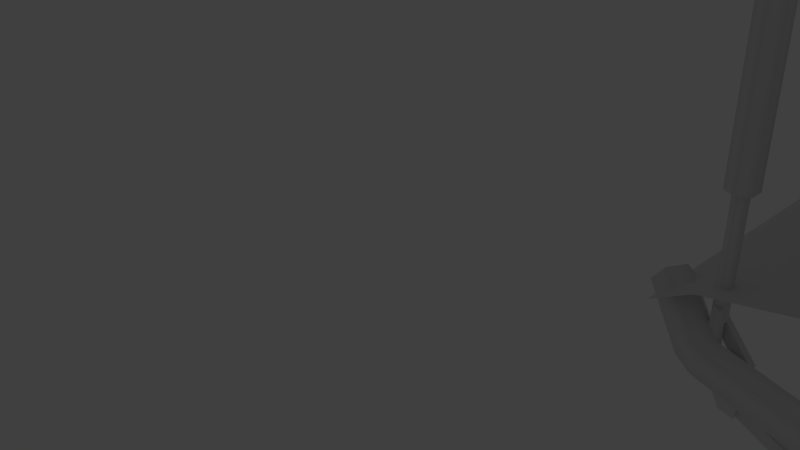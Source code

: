 # Source: MiG-23.blend  (saved by Blender 2.69.0; exported with 4.5.12 LTS)
import bpy
from mathutils import Matrix  # noqa: F401  (used for matrix-valued properties, if any)

bpy.ops.wm.read_factory_settings(use_empty=True)
scene = bpy.context.scene
scene.name = 'Scene'

# ---- collections
col_collection_1 = bpy.data.collections.new('Collection 1'); scene.collection.children.link(col_collection_1)
col_collection_1.hide_render = True
col_collection_1.hide_viewport = True
col_collection_2 = bpy.data.collections.new('Collection 2'); scene.collection.children.link(col_collection_2)

# ---- materials (node trees are filled in below, after node groups)
mat_material = bpy.data.materials.new('Material')
mat_material.alpha_threshold = 0.0
mat_material.use_transparent_shadow = False
mat_material.roughness = 0.5
mat_material.line_color = (0.0, 0.0, 0.0, 1.0)

# ---- material node trees

# ---- world
world_world = bpy.data.worlds.new('World'); scene.world = world_world
world_world.color = (0.05088, 0.05088, 0.05088)
world_world.use_sun_shadow = False
world_world.sun_shadow_jitter_overblur = 0.0
world_world.cycles.sampling_method = 'MANUAL'
world_world.cycles.sample_map_resolution = 256

# ---- cameras
cam_camera = bpy.data.cameras.new('Camera')
cam_camera.clip_end = 100.0
cam_camera.lens = 35.0
cam_camera.sensor_width = 32.0
cam_camera.sensor_height = 18.0
cam_camera.ortho_scale = 7.314
cam_camera.dof.focus_distance = 0.0
cam_camera.dof.aperture_fstop = 128.0

# ---- lights
light_lamp = bpy.data.lights.new('Lamp', 'POINT')
light_lamp.transmission_factor = 0.0
light_lamp.cutoff_distance = 30.0
light_lamp.energy = 100.0
light_lamp.shadow_buffer_clip_start = 1.001
light_lamp.shadow_soft_size = 0.1
light_lamp.shadow_maximum_resolution = 0.006
light_lamp.use_absolute_resolution = True
light_lamp.cycles.use_multiple_importance_sampling = False

# ---- meshes
me_cube_005 = bpy.data.meshes.new('Cube.005')
me_cube_005.from_pydata([(-2.177, -18.04, 3.327), (-2.177, -18.04, 2.811), (-2.177, -17.73, 3.416), (0.8, -15.56, 5.391), (-0.7898, -15.56, 5.391), (0.8, -16.73, 5.315), (1.525, -22.35, 3.162), (-1.514, -22.35, 3.162), (2.188, -18.04, 3.327), (1.685, -18.04, 3.579), (-1.577, -18.04, 3.568), (0.8, -17.96, 5.415), (-0.7898, -17.96, 5.415), (-0.8827, -15.63, 5.453), (0.8929, -15.63, 5.453), (-0.8393, -16.72, 5.435), (1.685, -17.65, 3.575), (-1.884, -21.69, 2.657), (-1.47, -21.69, 2.657), (-2.177, -20.35, 2.713), (1.872, -18.04, 2.811), (2.188, -20.35, 2.713), (-1.861, -18.04, 2.811), (1.895, -21.69, 2.657), (1.481, -21.69, 2.657), (2.188, -18.04, 2.811), (-0.7898, -16.73, 5.315), (-1.674, -17.56, 3.769), (1.685, -17.56, 3.769), (0.8495, -16.72, 5.435), (2.222, -17.73, 3.429), (-1.674, -17.65, 3.575), (1.72, -22.35, 3.162), (-1.514, -22.35, 3.162), (-1.674, -18.04, 3.579), (0.7818, -17.96, 5.325), (1.588, -18.04, 3.568), (-0.7716, -17.96, 5.325)], [], [(1, 0, 2), (37, 10, 31, 26), (9, 28, 29, 11), (12, 11, 29, 15), (27, 34, 12, 15), (6, 36, 20, 24), (20, 36, 16), (8, 9, 21), (10, 7, 18, 22), (8, 21, 25), (15, 29, 14, 13), (8, 25, 30), (10, 22, 31), (9, 8, 30, 28), (1, 19, 0), (5, 26, 4, 3), (33, 34, 0, 19, 17), (0, 34, 27, 2), (35, 37, 26, 5), (36, 35, 5, 16), (4, 13, 14, 3), (13, 4, 26, 15), (3, 14, 29, 5), (29, 28, 16, 5), (28, 30, 16), (30, 25, 20, 16), (20, 25, 21, 24), (21, 23, 24), (6, 24, 23, 32), (21, 9, 32), (32, 23, 21), (9, 11, 35, 36), (11, 12, 37, 35), (10, 37, 12, 34), (34, 33, 10), (32, 9, 36, 6)])
me_cube_005.polygons.foreach_set('use_smooth', [True] * 36)
_k = set([(9, 32)])
me_cube_005.attributes.new('sharp_edge', 'BOOLEAN', 'EDGE').data.foreach_set('value', [ (min(e.vertices), max(e.vertices)) in _k for e in me_cube_005.edges])
_uv = me_cube_005.uv_layers.new(name='UVMap')
_uv.uv.foreach_set('vector', [0.0, 0.0, 0.0, 0.0, 0.0, 0.0, 0.0, 0.0, 0.0, 0.0, 0.0, 0.0, 0.0, 0.0, 0.0, 0.0, 0.0, 0.0, 0.0, 0.0, 0.0, 0.0, 0.0, 0.0, 0.0, 0.0, 0.0, 0.0, 0.0, 0.0, 0.0, 0.0, 0.0, 0.0, 0.0, 0.0, 0.0, 0.0, 0.0, 0.0, 0.0, 0.0, 0.0, 0.0, 0.0, 0.0, 0.0, 0.0, 0.0, 0.0, 0.0, 0.0, 0.0, 0.0, 0.0, 0.0, 0.0, 0.0, 0.0, 0.0, 0.0, 0.0, 0.0, 0.0, 0.0, 0.0, 0.0, 0.0, 0.0, 0.0, 0.0, 0.0, 0.0, 0.0, 0.0, 0.0, 0.0, 0.0, 0.0, 0.0, 0.0, 0.0, 0.0, 0.0, 0.0, 0.0, 0.0, 0.0, 0.0, 0.0, 0.0, 0.0, 0.0, 0.0, 0.0, 0.0, 0.0, 0.0, 0.0, 0.0, 0.0, 0.0, 0.0, 0.0, 0.0, 0.0, 0.0, 0.0, 0.0, 0.0, 0.0, 0.0, 0.0, 0.0, 0.0, 0.0, 0.0, 0.0, 0.0, 0.0, 0.0, 0.0, 0.0, 0.0, 0.0, 0.0, 0.0, 0.0, 0.0, 0.0, 0.0, 0.0, 0.0, 0.0, 0.0, 0.0, 0.0, 0.0, 0.0, 0.0, 0.0, 0.0, 0.0, 0.0, 0.0, 0.0, 0.0, 0.0, 0.0, 0.0, 0.0, 0.0, 0.0, 0.0, 0.0, 0.0, 0.0, 0.0, 0.0, 0.0, 0.0, 0.0, 0.0, 0.0, 0.0, 0.0, 0.0, 0.0, 0.0, 0.0, 0.0, 0.0, 0.0, 0.0, 0.0, 0.0, 0.0, 0.0, 0.0, 0.0, 0.0, 0.0, 0.0, 0.0, 0.0, 0.0, 0.0, 0.0, 0.0, 0.0, 0.0, 0.0, 0.0, 0.0, 0.0, 0.0, 0.0, 0.0, 0.0, 0.0, 0.0, 0.0, 0.0, 0.0, 0.0, 0.0, 0.0, 0.0, 0.0, 0.0, 0.0, 0.0, 0.0, 0.0, 0.0, 0.0, 0.0, 0.0, 0.0, 0.0, 0.0, 0.0, 0.0, 0.0, 0.0, 0.0, 0.0, 0.0, 0.0, 0.0, 0.0, 0.0, 0.0, 0.0, 0.0, 0.0, 0.0, 0.0, 0.0, 0.0, 0.0, 0.0, 0.0, 0.0, 0.0, 0.0, 0.0, 0.0, 0.0, 0.0, 0.0, 0.0, 0.0, 0.0, 0.0, 0.0, 0.0, 0.0, 0.0, 0.0, 0.0, 0.0, 0.0, 0.0, 0.0, 0.0])
me_cube_005.materials.append(mat_material)
me_cube_005.use_remesh_preserve_volume = False
me_cube_005.use_remesh_preserve_attributes = False
me_cube_005.use_mirror_vertex_groups = False
me_cube_005.update()
me_cube_002 = bpy.data.meshes.new('Cube.002')
me_cube_002.from_pydata([(4.336, 23.89, 3.191), (3.596, 30.54, 2.668), (10.81, 36.69, 2.958), (10.81, 33.5, 3.191), (13.52, 37.5, 3.191), (3.596, 30.54, 3.714), (10.81, 36.69, 3.424), (3.04, 37.25, 3.191), (10.81, 39.55, 3.191)], [], [(3, 2, 4), (2, 1, 7, 8), (3, 6, 5, 0), (0, 1, 2, 3), (5, 6, 8, 7), (5, 7, 1, 0), (2, 8, 4), (6, 3, 4), (8, 6, 4)])
me_cube_002.polygons.foreach_set('use_smooth', [True] * 9)
me_cube_002.materials.append(mat_material)
me_cube_002.use_remesh_preserve_volume = False
me_cube_002.use_remesh_preserve_attributes = False
me_cube_002.use_mirror_vertex_groups = False
me_cube_002.update()
me_cube_001 = bpy.data.meshes.new('Cube.001')
me_cube_001.from_pydata([(2.698, -4.33, -0.789), (2.698, 1.243, -0.789), (4.698, 1.61, -0.6931), (7.983, -4.005, -0.789), (2.698, -4.33, 0.05333), (2.698, 1.243, 0.05333), (4.698, 1.61, -0.0426), (7.983, -4.005, 0.05333), (6.634, -7.814, -0.3679), (8.77, -7.054, -0.3679), (31.06, 2.246, -0.1788), (31.06, 4.913, -0.2218), (2.698, 3.58, -0.3679), (4.698, 4.8, -0.3679), (31.06, 4.913, -0.5139), (31.06, 2.246, -0.5569), (31.06, 0.6457, -0.3679), (31.06, 6.345, -0.3679), (32.68, 2.172, -0.3679), (32.68, 5.583, -0.3679), (2.698, -6.12, -0.3679), (7.551, -5.214, -0.3679)], [], [(2, 1, 12, 13), (13, 6, 11, 17), (0, 1, 2, 3), (7, 6, 5, 4), (3, 2, 14, 15), (7, 9, 16, 10), (9, 3, 15, 16), (5, 6, 13, 12), (2, 13, 17, 14), (11, 10, 18, 19), (6, 7, 10, 11), (15, 14, 19, 18), (14, 17, 19), (17, 11, 19), (16, 15, 18), (10, 16, 18), (21, 3, 8), (20, 0, 3, 21), (20, 4, 0), (3, 9, 8), (0, 4, 5, 1), (1, 5, 12), (9, 7, 8), (7, 21, 8), (4, 20, 21, 7)])
me_cube_001.polygons.foreach_set('use_smooth', [True] * 25)
me_cube_001.materials.append(mat_material)
me_cube_001.use_remesh_preserve_volume = False
me_cube_001.use_remesh_preserve_attributes = False
me_cube_001.use_mirror_vertex_groups = False
me_cube_001.update()
me_cube = bpy.data.meshes.new('Cube')
me_cube.from_pydata([(0.7258, -31.21, -1.831), (1.064, -27.16, -1.97), (1.105, -24.11, -1.97), (2.188, -27.16, -0.6453), (2.188, -22.35, -0.6453), (2.188, -27.16, 2.182), (1.525, -22.35, 3.162), (1.891, -31.29, -0.9885), (2.188, -31.43, 0.3743), (1.891, -31.57, 1.737), (0.7258, -31.65, 2.579), (0.5477, -35.7, -1.696), (1.425, -35.77, -1.062), (1.76, -35.87, -0.03585), (1.425, -35.97, 0.9899), (0.5477, -36.04, 1.624), (0.2266, -39.93, -1.131), (0.5841, -39.95, -0.8722), (0.7207, -39.99, -0.4541), (0.5841, -40.04, -0.036), (0.2266, -40.06, 0.2224), (0.005666, -41.44, -0.7362), (0.1022, -41.45, -0.6807), (0.1022, -41.46, -0.5697), (0.005666, -41.46, -0.5142), (0.005666, -46.68, -1.227), (0.1022, -46.68, -1.172), (0.1022, -46.69, -1.061), (0.005666, -46.7, -1.005), (0.005666, -46.97, -1.142), (1.191, -18.04, -1.97), (2.188, -18.04, -0.6453), (2.188, -22.35, 2.182), (1.424, -6.763, -1.97), (2.188, -6.763, -1.561), (1.685, -6.763, 4.784), (4.837, -6.763, 3.246), (1.424, 1.48, -1.97), (2.188, 1.48, -1.561), (1.685, 1.48, 4.784), (4.837, -6.763, -0.6416), (1.685, -15.57, 4.549), (2.423, -15.84, 4.05), (2.188, -15.57, -0.4889), (1.252, -15.57, -1.97), (2.188, -18.04, 1.591), (2.188, 4.516, -1.561), (1.685, 5.374, 4.784), (2.423, -18.04, 1.591), (4.837, 4.516, -0.4211), (1.424, 4.516, -1.97), (4.837, 4.516, 3.246), (2.644, -15.84, 4.043), (2.644, -15.57, -0.4889), (2.423, -18.16, 4.1), (2.423, -17.92, -0.336), (2.644, -18.16, 4.1), (2.644, -17.92, -0.336), (4.182, -6.763, -1.202), (4.182, -6.763, 4.792), (4.182, 1.48, -1.202), (4.182, 1.48, 4.792), (4.182, -15.84, 4.043), (4.182, -15.57, -0.4889), (2.423, -19.25, 3.972), (2.423, -19.02, -0.2661), (1.685, -13.49, 4.784), (2.644, -13.49, 4.285), (2.188, -13.49, -1.282), (1.424, -13.49, -1.97), (4.182, 5.374, 4.792), (4.182, 4.516, -1.202), (4.182, -13.49, 4.285), (4.182, -13.49, -0.9237), (4.837, 1.48, -0.6416), (4.837, 1.48, 3.246), (4.837, -15.81, 3.566), (4.837, -15.6, -0.06989), (5.228, -13.49, 3.762), (5.228, -13.49, -0.4182), (2.188, 10.36, -1.561), (1.685, 10.82, 4.784), (4.182, 10.36, -1.202), (1.424, 10.36, -1.97), (4.182, 10.82, 4.182), (1.68, 36.79, -0.3633), (1.007e-07, 36.79, -0.9748), (1.462e-07, 28.77, -1.909), (1.209e-07, 34.83, -1.389), (2.281, 28.77, -1.079), (1.946, 34.83, -0.6807), (3.494, 28.77, 1.023), (2.982, 34.83, 1.113), (2.622, 34.83, 3.153), (1.213, 28.77, 4.973), (1.036, 34.83, 4.484), (2.574, 36.79, 1.185), (2.264, 36.79, 2.946), (0.894, 36.79, 4.095), (1.624e-07, 18.27, -2.302), (2.533, 18.27, -1.38), (3.881, 18.27, 1.75), (3.413, 18.27, 3.61), (1.348, 18.27, 5.343), (8.367, 5.374, 3.199), (5.826, -9.108, 3.955), (9.616, 1.48, 3.68), (8.367, 5.374, 4.283), (5.044, 10.4, 4.008), (4.182, 10.82, 3.249), (4.969, -6.763, 4.784), (4.617, -7.726, 3.968), (5.445, -6.763, 3.246), (8.367, 1.48, 4.52), (8.367, 1.48, 3.154), (5.044, 10.4, 3.233), (2.644, -6.981, 4.05), (2.644, -6.981, -0.4889), (4.007, -6.981, 4.05), (4.007, -6.981, -0.4889), (4.587, -6.981, 3.573), (4.587, -6.981, -0.06917), (1.942, 31.2, -0.6757), (1.288e-07, 31.2, -1.383), (2.976, 31.2, 1.114), (2.617, 31.2, 3.15), (1.033, 31.2, 4.478), (9.121, 3.025, 3.22), (9.121, 3.025, 4.308), (4.336, 23.89, 3.191), (3.596, 30.54, 3.714), (3.596, 30.54, 2.668), (3.142, 36.02, 3.199), (3.275, 22.53, 3.53), (2.452, 28.77, 3.934), (2.452, 28.77, 3.934), (3.244, 28.77, 2.438), (0.4855, 28.77, 4.973), (0.00017, 34.83, 4.484), (0.5394, 18.27, 5.343), (0.9165, -6.818, 5.517), (0.9165, 1.425, 5.517), (0.8929, -15.63, 5.453), (0.9165, 5.319, 5.517), (0.9165, -13.54, 5.517), (0.9165, 10.76, 5.517), (0.00017, 37.55, 5.132), (0.004262, 10.76, 5.517), (0.5394, 21.0, 5.99), (0.3254, 32.25, 5.965), (0.004262, 13.49, 6.165), (-5.753e-08, 40.06, 6.528), (1.337e-08, 38.66, 6.095), (-1.192e-07, 37.23, 7.092), (0.4422, 23.48, 7.803), (0.3254, 32.25, 7.092), (0.003647, 17.32, 7.946), (0.0004705, 37.52, 10.33), (0.3021, 28.26, 10.81), (0.272, 34.13, 10.61), (0.002759, 24.05, 10.91), (0.0006058, 38.01, 13.28), (0.1953, 32.03, 13.59), (0.1758, 35.82, 13.46), (0.002083, 29.32, 13.66), (0.0006976, 38.3, 15.31), (0.1227, 34.55, 15.51), (0.1106, 36.67, 15.42), (0.001624, 32.85, 15.55), (0.0, 34.25, 16.17), (2.501, 4.317, 3.637), (2.501, 4.317, 4.721), (2.873, 7.645, 4.446), (2.873, 7.645, 3.671), (4.864, -4.522, 3.466), (4.864, -4.522, 4.554), (0.3254, 37.23, 5.965), (0.2498, 38.66, 6.095), (0.6508, 37.23, 6.528), (0.4997, 38.66, 6.528), (0.3254, 37.23, 7.092), (0.2498, 38.66, 6.961), (-1.01e-07, 38.66, 6.961), (0.6508, 32.25, 6.528), (0.3254, 30.07, 7.092), (0.3254, 30.07, 5.965), (0.6508, 30.07, 6.528), (0.5236, 26.04, 6.528), (3.902, 13.54, 3.731), (2.733, 10.82, 3.716), (-9.686e-07, 39.08, 14.41), (0.1397, 36.67, 14.17), (0.1397, 38.13, 14.17), (0.2794, 36.67, 14.41), (0.2794, 38.13, 14.41), (0.1397, 36.67, 14.65), (0.1397, 38.13, 14.65), (0.1397, 35.04, 14.65), (0.1397, 35.04, 14.17), (-1.013e-06, 38.13, 14.17), (-9.388e-07, 38.13, 14.65), (3.335, 24.24, 2.841), (0.626, -22.49, 3.76), (1.96, -22.35, 1.889), (2.096, -18.04, 1.889), (1.317, -18.04, 1.889), (0.2732, -23.44, 1.889), (1.317, -18.04, 0.5935), (1.018, -27.16, 3.162), (1.227, -22.35, 1.889), (1.227, -22.35, 0.5935), (0.2732, -22.91, 1.889), (1.96, -22.91, 1.889), (0.626, -22.91, 3.629), (1.198, -22.91, 3.162), (0.4218, -22.49, 3.76), (0.4218, -22.37, 3.34), (0.4219, -24.05, 3.561), (0.2732, -22.91, 0.5935), (1.227, -22.91, 1.889), (1.227, -22.91, 0.5935), (0.4218, -22.91, 3.629), (0.4218, -22.91, 3.162), (0.2732, -23.44, 0.5935), (1.227, -23.44, 1.889), (1.227, -23.44, 0.5935), (2.188, -15.6, -0.8229), (2.644, -15.6, -0.8229), (2.423, -15.84, 4.698), (2.644, -15.84, 4.69), (0.4219, -23.74, 3.601), (0.1681, -22.9, 4.52), (0.1681, -22.68, 4.56), (0.4218, -22.89, 4.368), (0.4218, -23.13, 4.328), (1.842, -15.64, 2.912), (0.8, -15.56, 5.391), (2.096, -15.64, 1.865), (1.685, -17.65, 3.575), (1.753, -22.35, 2.629), (2.309, -16.9, 2.859), (1.872, -18.04, 2.811), (2.188, -20.35, 2.713), (1.895, -21.69, 2.657), (1.698, -21.69, 2.657), (2.188, -18.04, 2.811), (0.8, -16.73, 5.402), (1.685, -17.56, 3.769), (0.8495, -16.72, 5.435), (2.222, -17.73, 3.429), (1.043, -26.6, 3.162), (1.462, -22.64, 4.222), (0.9613, -24.93, 4.274), (1.652, -22.64, 4.274), (0.9845, -24.38, 4.274), (0.9149, -22.76, 4.707), (0.5881, -23.79, 4.831), (1.009, -22.79, 4.831), (0.6023, -23.24, 4.831), (0.006196, -22.79, 4.961), (0.006196, -22.88, 5.113), (1.72, -22.35, 3.162), (4.837, 4.516, 2.495), (4.182, 10.36, 1.819), (-4.768e-07, 31.2, 4.478), (-2.384e-07, -26.6, 3.162), (-4.768e-07, -15.56, 5.391), (-4.768e-07, -27.16, 3.162), (-3.427e-07, -22.68, 4.56), (-1.192e-07, 36.79, 4.095), (-3.576e-07, 10.36, -1.97), (-3.576e-07, 1.48, -1.97), (-3.278e-07, -39.93, -1.131), (-2.98e-07, 4.888, 5.517), (-3.874e-07, -22.49, 3.76), (-2.384e-07, -15.64, 1.865), (-2.98e-07, -13.54, 5.517), (-3.874e-07, -23.13, 4.328), (-3.576e-07, -23.74, 3.601), (-3.576e-07, -23.24, 4.831), (0.0, -22.35, 0.5935), (-3.576e-07, -24.11, -1.97), (-4.172e-07, -36.04, 1.624), (-2.384e-07, -15.64, 2.912), (-2.98e-07, -24.93, 4.274), (-2.384e-07, -27.16, -1.97), (-4.172e-07, -15.63, 5.453), (-2.384e-07, -18.04, 0.5935), (-3.576e-07, -23.79, 4.831), (-2.98e-07, -31.65, 2.579), (-2.384e-07, -18.04, 1.889), (-5.96e-07, -6.763, -1.97), (-3.576e-07, -22.91, 0.5935), (-3.278e-07, -22.37, 3.34), (-5.96e-07, 4.516, -1.97), (-2.98e-07, -31.21, -1.831), (-3.725e-07, -40.06, 0.2224), (-4.768e-07, -6.818, 5.517), (-3.576e-07, -24.05, 3.561), (-4.768e-07, -24.38, 4.274), (-4.172e-07, 1.425, 5.517), (-3.576e-07, -15.57, -1.97), (-3.576e-07, -22.91, 1.889), (-3.278e-07, -22.91, 3.162), (-3.427e-07, -22.9, 4.52), (-3.576e-07, -35.7, -1.696), (-3.576e-07, -13.49, -1.97), (-3.278e-07, -22.89, 4.368), (4.182, 10.36, 0.05688), (4.514, 7.557, 2.868), (4.56, 7.175, 3.247), (4.792, 4.912, 2.868), (3.612, 10.36, -1.305), (0.6299, 4.516, -1.561), (0.6299, 4.516, 2.495), (0.6299, 10.36, -1.561), (0.6299, 10.36, 0.05688), (0.6299, 7.557, 2.868), (0.6299, 4.912, 2.868), (1.105, -24.11, -0.7186), (1.191, -18.04, -0.7186), (1.252, -15.57, -0.7186), (-3.576e-07, -24.11, -0.7186), (-4.768e-07, -18.04, -0.7186), (-3.576e-07, -15.57, -0.7186), (1.191, -18.04, 0.1844), (1.252, -15.57, 0.1844), (-7.749e-07, -18.04, 0.1844), (-6.557e-07, -15.57, 0.1844)], [], [(285, 281, 2, 1), (1, 2, 4, 3), (9, 10, 15, 14), (8, 9, 14, 13), (7, 8, 13, 12), (0, 7, 12, 11), (305, 11, 16, 272), (285, 1, 0, 295), (295, 0, 11, 305), (10, 289, 282, 15), (1, 3, 7, 0), (27, 23, 24, 28), (11, 12, 17, 16), (12, 13, 18, 17), (13, 14, 19, 18), (14, 15, 20, 19), (15, 282, 296, 20), (16, 17, 22, 21), (17, 18, 22), (25, 21, 22, 26), (272, 16, 21), (19, 20, 24, 23), (18, 19, 23), (20, 296, 24), (26, 22, 23, 27), (18, 23, 22), (27, 28, 29), (26, 27, 29), (25, 26, 29), (5, 9, 8), (3, 5, 8), (3, 8, 7), (4, 2, 30, 31), (104, 51, 310), (58, 60, 74, 40), (53, 68, 73, 63), (68, 69, 33, 34), (69, 306, 291, 33), (76, 77, 79, 78), (146, 152, 176), (60, 38, 46, 71), (34, 33, 37, 38), (33, 291, 271, 37), (39, 47, 143, 141), (247, 249, 42, 41), (31, 43, 45), (31, 30, 44, 43), (245, 45, 240), (36, 75, 112), (4, 31, 45), (77, 76, 120, 121), (38, 37, 50, 46), (74, 60, 71, 49), (76, 62, 118, 120), (53, 52, 56, 57), (72, 62, 76, 78), (67, 42, 52), (42, 48, 54), (43, 68, 53), (52, 42, 228, 229), (57, 56, 64, 65), (48, 65, 64), (55, 57, 65), (56, 54, 64), (54, 48, 64), (75, 51, 104), (48, 55, 65), (41, 42, 67, 66), (43, 44, 69, 68), (44, 301, 306, 69), (63, 73, 79, 77), (34, 38, 60, 58), (42, 240, 45, 48), (48, 43, 55), (67, 52, 62, 72), (68, 34, 58, 73), (66, 67, 35), (36, 40, 74, 75), (78, 79, 40, 36), (84, 70, 107, 108), (73, 58, 40, 79), (43, 53, 227, 226), (82, 312, 100), (45, 43, 48), (312, 82, 308, 316), (93, 92, 96, 97), (87, 88, 90, 89), (95, 93, 97, 98), (89, 90, 92, 91), (93, 95, 135), (90, 88, 86, 85), (85, 86, 123, 122), (92, 90, 85, 96), (89, 91, 101, 100), (87, 89, 100, 99), (109, 101, 102, 188), (101, 82, 100), (83, 100, 80), (100, 83, 99), (83, 270, 99), (47, 70, 84, 81), (81, 84, 103), (84, 188, 102, 103), (137, 138, 146, 149), (35, 67, 72, 59), (36, 105, 111), (39, 61, 70, 47), (39, 35, 59, 61), (32, 4, 45), (114, 106, 105, 112), (70, 61, 107), (3, 4, 32, 5), (78, 36, 111), (109, 115, 310), (106, 174, 175), (109, 263, 101), (104, 115, 173, 170), (105, 36, 112), (75, 114, 112), (72, 78, 59), (61, 59, 110), (59, 105, 110), (59, 78, 111), (105, 59, 111), (114, 75, 104), (61, 113, 107), (113, 106, 128), (113, 61, 110), (106, 114, 127), (105, 106, 113, 110), (118, 119, 121, 120), (116, 117, 119, 118), (63, 77, 121, 119), (53, 63, 119, 117), (52, 53, 117, 116), (62, 52, 116, 118), (96, 85, 122, 124), (97, 96, 124, 125), (98, 97, 125, 126), (269, 98, 126, 264), (107, 113, 128), (114, 104, 127), (133, 135, 94), (136, 92, 93), (134, 135, 133), (91, 136, 201), (91, 92, 136), (95, 94, 135), (93, 135, 134), (133, 94, 103, 102), (134, 133, 129, 130), (134, 130, 132, 93), (102, 201, 133), (132, 131, 136, 93), (130, 129, 131, 132), (247, 41, 142, 248), (147, 139, 148, 150), (94, 95, 138, 137), (137, 149, 185), (35, 39, 141, 140), (94, 137, 139, 103), (297, 140, 141, 300), (286, 142, 144, 276), (300, 141, 143, 273), (143, 145, 147), (139, 137, 185, 148), (66, 35, 140, 144), (41, 66, 144, 142), (47, 81, 145, 143), (81, 103, 139, 145), (147, 145, 139), (185, 187, 148), (149, 183, 186, 185), (177, 176, 152), (156, 154, 158, 160), (155, 159, 184), (155, 153, 157, 159), (182, 181, 151), (186, 184, 187), (160, 158, 162, 164), (158, 159, 163, 162), (159, 157, 161, 163), (164, 162, 166, 168), (168, 166, 169), (166, 167, 169), (167, 165, 169), (174, 170, 171, 175), (173, 172, 171, 170), (108, 107, 171, 172), (107, 128, 175, 171), (127, 104, 170, 174), (128, 106, 175), (106, 127, 174), (84, 108, 172), (115, 109, 173), (172, 173, 189), (185, 186, 187), (176, 177, 179, 178), (178, 179, 181, 180), (150, 148, 154, 156), (184, 154, 187), (148, 187, 154), (178, 180, 155, 183), (155, 180, 153), (179, 177, 151), (181, 179, 151), (176, 178, 183, 149), (159, 158, 184), (180, 181, 182, 153), (183, 155, 184, 186), (154, 184, 158), (177, 152, 151), (149, 146, 176), (84, 189, 188), (189, 109, 188), (84, 172, 189), (173, 109, 189), (167, 166, 197, 195), (196, 194, 190), (191, 192, 194, 193), (193, 195, 197), (193, 194, 196, 195), (166, 162, 198, 197), (193, 197, 198), (191, 193, 198), (163, 191, 198, 162), (192, 199, 190), (194, 192, 190), (200, 196, 190), (165, 167, 195, 200), (196, 200, 195), (192, 191, 199), (161, 199, 191, 163), (201, 129, 133), (129, 201, 136, 131), (101, 91, 201, 102), (210, 218, 220), (209, 210, 220, 219), (210, 280, 292, 218), (202, 6, 214, 213), (218, 211, 206, 223), (214, 212, 219), (214, 222, 221, 213), (203, 209, 219, 212), (209, 205, 207, 210), (202, 215, 230), (216, 215, 221, 222), (215, 202, 213, 221), (214, 219, 211, 222), (205, 290, 287, 207), (223, 206, 224, 225), (220, 218, 223, 225), (211, 219, 224, 206), (219, 220, 225, 224), (226, 227, 57, 55), (55, 43, 226), (53, 57, 227), (229, 228, 54, 56), (56, 52, 229), (42, 54, 228), (234, 233, 232, 231), (217, 230, 233, 234), (5, 208, 10, 9), (208, 267, 289, 10), (6, 203, 212, 214), (283, 235, 236, 266), (204, 241, 235, 237), (245, 241, 242), (242, 243, 32), (245, 240, 42, 249), (235, 241, 238), (283, 275, 237, 235), (203, 6, 244), (239, 32, 243), (242, 32, 45, 245), (238, 246, 236, 235), (241, 244, 243, 242), (209, 203, 204, 205), (244, 241, 204, 203), (241, 245, 249, 238), (247, 238, 249), (248, 246, 238, 247), (236, 246, 248, 142), (142, 286, 266, 236), (5, 32, 208), (230, 215, 274, 278), (231, 232, 268, 304), (277, 234, 231, 304), (298, 217, 234, 277), (32, 239, 208), (253, 251, 255, 257), (208, 239, 261, 253, 252), (252, 253, 257, 256), (267, 208, 252, 284), (251, 254, 258, 255), (288, 256, 260), (284, 252, 256, 288), (250, 217, 298, 265), (256, 257, 260), (6, 251, 253, 261), (255, 258, 259), (257, 255, 259, 260), (261, 239, 243), (202, 230, 217, 250), (6, 261, 243, 244), (250, 6, 202), (6, 250, 254, 251), (205, 204, 237), (109, 309, 263), (74, 49, 262), (263, 308, 101), (75, 74, 262), (276, 144, 140, 297), (290, 205, 237, 275), (302, 303, 222, 211), (50, 294, 270, 83), (250, 265, 299, 254), (273, 143, 147), (37, 271, 294, 50), (215, 216, 293, 274), (122, 123, 264, 126, 125, 124), (258, 279, 259), (280, 210, 207, 287), (254, 299, 279, 258), (302, 211, 218, 292), (293, 216, 222, 303), (233, 307, 268, 232), (230, 278, 307, 233), (138, 95, 98, 269), (309, 308, 263), (308, 82, 101), (313, 314, 46, 50), (80, 312, 316), (115, 104, 310), (313, 50, 83, 315), (308, 309, 317, 316), (309, 311, 318, 317), (310, 51, 311, 309), (311, 262, 314, 318), (312, 80, 100), (80, 316, 315, 83), (109, 310, 309), (71, 46, 314), (51, 262, 311), (51, 75, 262), (262, 49, 71, 314), (315, 316, 313), (313, 316, 317), (318, 314, 313), (317, 318, 313), (319, 322, 323, 320), (2, 281, 322, 319), (301, 44, 321, 324), (44, 30, 320, 321), (30, 2, 319, 320), (325, 327, 328, 326), (320, 323, 327, 325), (324, 321, 326, 328), (321, 320, 325, 326)])
me_cube.polygons.foreach_set('use_smooth', [True] * 359)
_k = set([(21, 22), (22, 23), (23, 24), (84, 189), (93, 135), (93, 136), (109, 189), (133, 135), (133, 201), (136, 201), (149, 176), (149, 185), (152, 176), (153, 155), (155, 184), (184, 187), (185, 187), (191, 192), (191, 198), (195, 196), (195, 197), (197, 198), (208, 239), (208, 267), (239, 243)])
me_cube.attributes.new('sharp_edge', 'BOOLEAN', 'EDGE').data.foreach_set('value', [ (min(e.vertices), max(e.vertices)) in _k for e in me_cube.edges])
_uv = me_cube.uv_layers.new(name='UVMap')
_uv.uv.foreach_set('vector', [0.0, 0.0, 0.0, 0.0, 0.0, 0.0, 0.0, 0.0, 0.0, 0.0, 0.0, 0.0, 0.0, 0.0, 0.0, 0.0, 0.0, 0.0, 0.0, 0.0, 0.0, 0.0, 0.0, 0.0, 0.0, 0.0, 0.0, 0.0, 0.0, 0.0, 0.0, 0.0, 0.0, 0.0, 0.0, 0.0, 0.0, 0.0, 0.0, 0.0, 0.0, 0.0, 0.0, 0.0, 0.0, 0.0, 0.0, 0.0, 0.0, 0.0, 0.0, 0.0, 0.0, 0.0, 0.0, 0.0, 0.0, 0.0, 0.0, 0.0, 0.0, 0.0, 0.0, 0.0, 0.0, 0.0, 0.0, 0.0, 0.0, 0.0, 0.0, 0.0, 0.0, 0.0, 0.0, 0.0, 0.0, 0.0, 0.0, 0.0, 0.0, 0.0, 0.0, 0.0, 0.0, 0.0, 0.0, 0.0, 0.0, 0.0, 0.0, 0.0, 0.0, 0.0, 0.0, 0.0, 0.0, 0.0, 0.0, 0.0, 0.0, 0.0, 0.0, 0.0, 0.0, 0.0, 0.0, 0.0, 0.0, 0.0, 0.0, 0.0, 0.0, 0.0, 0.0, 0.0, 0.0, 0.0, 0.0, 0.0, 0.0, 0.0, 0.0, 0.0, 0.0, 0.0, 0.0, 0.0, 0.0, 0.0, 0.0, 0.0, 0.0, 0.0, 0.0, 0.0, 0.0, 0.0, 0.0, 0.0, 0.0, 0.0, 0.0, 0.0, 0.0, 0.0, 0.0, 0.0, 0.0, 0.0, 0.0, 0.0, 0.0, 0.0, 0.0, 0.0, 0.0, 0.0, 0.0, 0.0, 0.0, 0.0, 0.0, 0.0, 0.0, 0.0, 0.0, 0.0, 0.0, 0.0, 0.0, 0.0, 0.0, 0.0, 0.0, 0.0, 0.0, 0.0, 0.0, 0.0, 0.0, 0.0, 0.0, 0.0, 0.0, 0.0, 0.0, 0.0, 0.0, 0.0, 0.0, 0.0, 0.0, 0.0, 0.0, 0.0, 0.0, 0.0, 0.0, 0.0, 0.0, 0.0, 0.0, 0.0, 0.0, 0.0, 0.0, 0.0, 0.0, 0.0, 0.0, 0.0, 0.0, 0.0, 0.0, 0.0, 0.0, 0.0, 0.0, 0.0, 0.0, 0.0, 0.0, 0.0, 0.0, 0.0, 0.0, 0.0, 0.0, 0.0, 0.0, 0.0, 0.0, 0.0, 0.0, 0.0, 0.0, 0.0, 0.0, 0.0, 0.0, 0.0, 0.0, 0.0, 0.0, 0.0, 0.0, 0.0, 0.0, 0.0, 0.0, 0.0, 0.0, 0.0, 0.0, 0.0, 0.0, 0.0, 0.0, 0.0, 0.0, 0.0, 0.0, 0.0, 0.0, 0.0, 0.0, 0.0, 0.0, 0.0, 0.0, 0.0, 0.0, 0.0, 0.0, 0.0, 0.0, 0.0, 0.0, 0.0, 0.0, 0.0, 0.0, 0.0, 0.0, 0.0, 0.0, 0.0, 0.0, 0.0, 0.0, 0.0, 0.0, 0.0, 0.0, 0.0, 0.0, 0.0, 0.0, 0.0, 0.0, 0.0, 0.0, 0.0, 0.0, 0.0, 0.0, 0.0, 0.0, 0.0, 0.0, 0.0, 0.0, 0.0, 0.0, 0.0, 0.0, 0.0, 0.0, 0.0, 0.0, 0.0, 0.0, 0.0, 0.0, 0.0, 0.0, 0.0, 0.0, 0.0, 0.0, 0.0, 0.0, 0.0, 0.0, 0.0, 0.0, 0.0, 0.0, 0.0, 0.0, 0.0, 0.0, 0.0, 0.0, 0.0, 0.0, 0.0, 0.0, 0.0, 0.0, 0.0, 0.0, 0.0, 0.0, 0.0, 0.0, 0.0, 0.0, 0.0, 0.0, 0.0, 0.0, 0.0, 0.0, 0.0, 0.0, 0.0, 0.0, 0.0, 0.0, 0.0, 0.0, 0.0, 0.0, 0.0, 0.0, 0.0, 0.0, 0.0, 0.0, 0.0, 0.0, 0.0, 0.0, 0.0, 0.0, 0.0, 0.0, 0.0, 0.0, 0.0, 0.0, 0.0, 0.0, 0.0, 0.0, 0.0, 0.0, 0.0, 0.0, 0.0, 0.0, 0.0, 0.0, 0.0, 0.0, 0.0, 0.0, 0.0, 0.0, 0.0, 0.0, 0.0, 0.0, 0.0, 0.0, 0.0, 0.0, 0.0, 0.0, 0.0, 0.0, 0.0, 0.0, 0.0, 0.0, 0.0, 0.0, 0.0, 0.0, 0.0, 0.0, 0.0, 0.0, 0.0, 0.0, 0.0, 0.0, 0.0, 0.0, 0.0, 0.0, 0.0, 0.0, 0.0, 0.0, 0.0, 0.0, 0.0, 0.0, 0.0, 0.0, 0.0, 0.0, 0.0, 0.0, 0.0, 0.0, 0.0, 0.0, 0.0, 0.0, 0.0, 0.0, 0.0, 0.0, 0.0, 0.0, 0.0, 0.0, 0.0, 0.0, 0.0, 0.0, 0.0, 0.0, 0.0, 0.0, 0.0, 0.0, 0.0, 0.0, 0.0, 0.0, 0.0, 0.0, 0.0, 0.0, 0.0, 0.0, 0.0, 0.0, 0.0, 0.0, 0.0, 0.0, 0.0, 0.0, 0.0, 0.0, 0.0, 0.0, 0.0, 0.0, 0.0, 0.0, 0.0, 0.0, 0.0, 0.0, 0.0, 0.0, 0.0, 0.0, 0.0, 0.0, 0.0, 0.0, 0.0, 0.0, 0.0, 0.0, 0.0, 0.0, 0.0, 0.0, 0.0, 0.0, 0.0, 0.0, 0.0, 0.0, 0.0, 0.0, 0.0, 0.0, 0.0, 0.0, 0.0, 0.0, 0.0, 0.0, 0.0, 0.0, 0.0, 0.0, 0.0, 0.0, 0.0, 0.0, 0.0, 0.0, 0.0, 0.0, 0.0, 0.0, 0.0, 0.0, 0.0, 0.0, 0.0, 0.0, 0.0, 0.0, 0.0, 0.0, 0.0, 0.0, 0.0, 0.0, 0.0, 0.0, 0.0, 0.0, 0.0, 0.0, 0.0, 0.0, 0.0, 0.0, 0.0, 0.0, 0.0, 0.0, 0.0, 0.0, 0.0, 0.0, 0.0, 0.0, 0.0, 0.0, 0.0, 0.0, 0.0, 0.0, 0.0, 0.0, 0.0, 0.0, 0.0, 0.0, 0.0, 0.0, 0.0, 0.0, 0.0, 0.0, 0.0, 0.0, 0.0, 0.0, 0.0, 0.0, 0.0, 0.0, 0.0, 0.0, 0.0, 0.0, 0.0, 0.0, 0.0, 0.0, 0.0, 0.0, 0.0, 0.0, 0.0, 0.0, 0.0, 0.0, 0.0, 0.0, 0.0, 0.0, 0.0, 0.0, 0.0, 0.0, 0.0, 0.0, 0.0, 0.0, 0.0, 0.0, 0.0, 0.0, 0.0, 0.0, 0.0, 0.0, 0.0, 0.0, 0.0, 0.0, 0.0, 0.0, 0.0, 0.0, 0.0, 0.0, 0.0, 0.0, 0.0, 0.0, 0.0, 0.0, 0.0, 0.0, 0.0, 0.0, 0.0, 0.0, 0.0, 0.0, 0.0, 0.0, 0.0, 0.0, 0.0, 0.0, 0.0, 0.0, 0.0, 0.0, 0.0, 0.0, 0.0, 0.0, 0.0, 0.0, 0.0, 0.0, 0.0, 0.0, 0.0, 0.0, 0.0, 0.0, 0.0, 0.0, 0.0, 0.0, 0.0, 0.0, 0.0, 0.0, 0.0, 0.0, 0.0, 0.0, 0.0, 0.0, 0.0, 0.0, 0.0, 0.0, 0.0, 0.0, 0.0, 0.0, 0.0, 0.0, 0.0, 0.0, 0.0, 0.0, 0.0, 0.0, 0.0, 0.0, 0.0, 0.0, 0.0, 0.0, 0.0, 0.0, 0.0, 0.0, 0.0, 0.0, 0.0, 0.0, 0.0, 0.0, 0.0, 0.0, 0.0, 0.0, 0.0, 0.0, 0.0, 0.0, 0.0, 0.0, 0.0, 0.0, 0.0, 0.0, 0.0, 0.0, 0.0, 0.0, 0.0, 0.0, 0.0, 0.0, 0.0, 0.0, 0.0, 0.0, 0.0, 0.0, 0.0, 0.0, 0.0, 0.0, 0.0, 0.0, 0.0, 0.0, 0.0, 0.0, 0.0, 0.0, 0.0, 0.0, 0.0, 0.0, 0.0, 0.0, 0.0, 0.0, 0.0, 0.0, 0.0, 0.0, 0.0, 0.0, 0.0, 0.0, 0.0, 0.0, 0.0, 0.0, 0.0, 0.0, 0.0, 0.0, 0.0, 0.0, 0.0, 0.0, 0.0, 0.0, 0.0, 0.0, 0.0, 0.0, 0.0, 0.0, 0.0, 0.0, 0.0, 0.0, 0.0, 0.0, 0.0, 0.0, 0.0, 0.0, 0.0, 0.0, 0.0, 0.0, 0.0, 0.0, 0.0, 0.0, 0.0, 0.0, 0.0, 0.0, 0.0, 0.0, 0.0, 0.0, 0.0, 0.0, 0.0, 0.0, 0.0, 0.0, 0.0, 0.0, 0.0, 0.0, 0.0, 0.0, 0.0, 0.0, 0.0, 0.0, 0.0, 0.0, 0.0, 0.0, 0.0, 0.0, 0.0, 0.0, 0.0, 0.0, 0.0, 0.0, 0.0, 0.0, 0.0, 0.0, 0.0, 0.0, 0.0, 0.0, 0.0, 0.0, 0.0, 0.0, 0.0, 0.0, 0.0, 0.0, 0.0, 0.0, 0.0, 0.0, 0.0, 0.0, 0.0, 0.0, 0.0, 0.0, 0.0, 0.0, 0.0, 0.0, 0.0, 0.0, 0.0, 0.0, 0.0, 0.0, 0.0, 0.0, 0.0, 0.0, 0.0, 0.0, 0.0, 0.0, 0.0, 0.0, 0.0, 0.0, 0.0, 0.0, 0.0, 0.0, 0.0, 0.0, 0.0, 0.0, 0.0, 0.0, 0.0, 0.0, 0.0, 0.0, 0.0, 0.0, 0.0, 0.0, 0.0, 0.0, 0.0, 0.0, 0.0, 0.0, 0.0, 0.0, 0.0, 0.0, 0.0, 0.0, 0.0, 0.0, 0.0, 0.0, 0.0, 0.0, 0.0, 0.0, 0.0, 0.0, 0.0, 0.0, 0.0, 0.0, 0.0, 0.0, 0.0, 0.0, 0.0, 0.0, 0.0, 0.0, 0.0, 0.0, 0.0, 0.0, 0.0, 0.0, 0.0, 0.0, 0.0, 0.0, 0.0, 0.0, 0.0, 0.0, 0.0, 0.0, 0.0, 0.0, 0.0, 0.0, 0.0, 0.0, 0.0, 0.0, 0.0, 0.0, 0.0, 0.0, 0.0, 0.0, 0.0, 0.0, 0.0, 0.0, 0.0, 0.0, 0.0, 0.0, 0.0, 0.0, 0.0, 0.0, 0.0, 0.0, 0.0, 0.0, 0.0, 0.0, 0.0, 0.0, 0.0, 0.0, 0.0, 0.0, 0.0, 0.0, 0.0, 0.0, 0.0, 0.0, 0.0, 0.0, 0.0, 0.0, 0.0, 0.0, 0.0, 0.0, 0.0, 0.0, 0.0, 0.0, 0.0, 0.0, 0.0, 0.0, 0.0, 0.0, 0.0, 0.0, 0.0, 0.0, 0.0, 0.0, 0.0, 0.0, 0.0, 0.0, 0.0, 0.0, 0.0, 0.0, 0.0, 0.0, 0.0, 0.0, 0.0, 0.0, 0.0, 0.0, 0.0, 0.0, 0.0, 0.0, 0.0, 0.0, 0.0, 0.0, 0.0, 0.0, 0.0, 0.0, 0.0, 0.0, 0.0, 0.0, 0.0, 0.0, 0.0, 0.0, 0.0, 0.0, 0.0, 0.0, 0.0, 0.0, 0.0, 0.0, 0.0, 0.0, 0.0, 0.0, 0.0, 0.0, 0.0, 0.0, 0.0, 0.0, 0.0, 0.0, 0.0, 0.0, 0.0, 0.0, 0.0, 0.0, 0.0, 0.0, 0.0, 0.0, 0.0, 0.0, 0.0, 0.0, 0.0, 0.0, 0.0, 0.0, 0.0, 0.0, 0.0, 0.0, 0.0, 0.0, 0.0, 0.0, 0.0, 0.0, 0.0, 0.0, 0.0, 0.0, 0.0, 0.0, 0.0, 0.0, 0.0, 0.0, 0.0, 0.0, 0.0, 0.0, 0.0, 0.0, 0.0, 0.0, 0.0, 0.0, 0.0, 0.0, 0.0, 0.0, 0.0, 0.0, 0.0, 0.0, 0.0, 0.0, 0.0, 0.0, 0.0, 0.0, 0.0, 0.0, 0.0, 0.0, 0.0, 0.0, 0.0, 0.0, 0.0, 0.0, 0.0, 0.0, 0.0, 0.0, 0.0, 0.0, 0.0, 0.0, 0.0, 0.0, 0.0, 0.0, 0.0, 0.0, 0.0, 0.0, 0.0, 0.0, 0.0, 0.0, 0.0, 0.0, 0.0, 0.0, 0.0, 0.0, 0.0, 0.0, 0.0, 0.0, 0.0, 0.0, 0.0, 0.0, 0.0, 0.0, 0.0, 0.0, 0.0, 0.0, 0.0, 0.0, 0.0, 0.0, 0.0, 0.0, 0.0, 0.0, 0.0, 0.0, 0.0, 0.0, 0.0, 0.0, 0.0, 0.0, 0.0, 0.0, 0.0, 0.0, 0.0, 0.0, 0.0, 0.0, 0.0, 0.0, 0.0, 0.0, 0.0, 0.0, 0.0, 0.0, 0.0, 0.0, 0.0, 0.0, 0.0, 0.0, 0.0, 0.0, 0.0, 0.0, 0.0, 0.0, 0.0, 0.0, 0.0, 0.0, 0.0, 0.0, 0.0, 0.0, 0.0, 0.0, 0.0, 0.0, 0.0, 0.0, 0.0, 0.0, 0.0, 0.0, 0.0, 0.0, 0.0, 0.0, 0.0, 0.0, 0.0, 0.0, 0.0, 0.0, 0.0, 0.0, 0.0, 0.0, 0.0, 0.0, 0.0, 0.0, 0.0, 0.0, 0.0, 0.0, 0.0, 0.0, 0.0, 0.0, 0.0, 0.0, 0.0, 0.0, 0.0, 0.0, 0.0, 0.0, 0.0, 0.0, 0.0, 0.0, 0.0, 0.0, 0.0, 0.0, 0.0, 0.0, 0.0, 0.0, 0.0, 0.0, 0.0, 0.0, 0.0, 0.0, 0.0, 0.0, 0.0, 0.0, 0.0, 0.0, 0.0, 0.0, 0.0, 0.0, 0.0, 0.0, 0.0, 0.0, 0.0, 0.0, 0.0, 0.0, 0.0, 0.0, 0.0, 0.0, 0.0, 0.0, 0.0, 0.0, 0.0, 0.0, 0.0, 0.0, 0.0, 0.0, 0.0, 0.0, 0.0, 0.0, 0.0, 0.0, 0.0, 0.0, 0.0, 0.0, 0.0, 0.0, 0.0, 0.0, 0.0, 0.0, 0.0, 0.0, 0.0, 0.0, 0.0, 0.0, 0.0, 0.0, 0.0, 0.0, 0.0, 0.0, 0.0, 0.0, 0.0, 0.0, 0.0, 0.0, 0.0, 0.0, 0.0, 0.0, 0.0, 0.0, 0.0, 0.0, 0.0, 0.0, 0.0, 0.0, 0.0, 0.0, 0.0, 0.0, 0.0, 0.0, 0.0, 0.0, 0.0, 0.0, 0.0, 0.0, 0.0, 0.0, 0.0, 0.0, 0.0, 0.0, 0.0, 0.0, 0.0, 0.0, 0.0, 0.0, 0.0, 0.0, 0.0, 0.0, 0.0, 0.0, 0.0, 0.0, 0.0, 0.0, 0.0, 0.0, 0.0, 0.0, 0.0, 0.0, 0.0, 0.0, 0.0, 0.0, 0.0, 0.0, 0.0, 0.0, 0.0, 0.0, 0.0, 0.0, 0.0, 0.0, 0.0, 0.0, 0.0, 0.0, 0.0, 0.0, 0.0, 0.0, 0.0, 0.0, 0.0, 0.0, 0.0, 0.0, 0.0, 0.0, 0.0, 0.0, 0.0, 0.0, 0.0, 0.0, 0.0, 0.0, 0.0, 0.0, 0.0, 0.0, 0.0, 0.0, 0.0, 0.0, 0.0, 0.0, 0.0, 0.0, 0.0, 0.0, 0.0, 0.0, 0.0, 0.0, 0.0, 0.0, 0.0, 0.0, 0.0, 0.0, 0.0, 0.0, 0.0, 0.0, 0.0, 0.0, 0.0, 0.0, 0.0, 0.0, 0.0, 0.0, 0.0, 0.0, 0.0, 0.0, 0.0, 0.0, 0.0, 0.0, 0.0, 0.0, 0.0, 0.0, 0.0, 0.0, 0.0, 0.0, 0.0, 0.0, 0.0, 0.0, 0.0, 0.0, 0.0, 0.0, 0.0, 0.0, 0.0, 0.0, 0.0, 0.0, 0.0, 0.0, 0.0, 0.0, 0.0, 0.0, 0.0, 0.0, 0.0, 0.0, 0.0, 0.0, 0.0, 0.0, 0.0, 0.0, 0.0, 0.0, 0.0, 0.0, 0.0, 0.0, 0.0, 0.0, 0.0, 0.0, 0.0, 0.0, 0.0, 0.0, 0.0, 0.0, 0.0, 0.0, 0.0, 0.0, 0.0, 0.0, 0.0, 0.0, 0.0, 0.0, 0.0, 0.0, 0.0, 0.0, 0.0, 0.0, 0.0, 0.0, 0.0, 0.0, 0.0, 0.0, 0.0, 0.0, 0.0, 0.0, 0.0, 0.0, 0.0, 0.0, 0.0, 0.0, 0.0, 0.0, 0.0, 0.0, 0.0, 0.0, 0.0, 0.0, 0.0, 0.0, 0.0, 0.0, 0.0, 0.0, 0.0, 0.0, 0.0, 0.0, 0.0, 0.0, 0.0, 0.0, 0.0, 0.0, 0.0, 0.0, 0.0, 0.0, 0.0, 0.0, 0.0, 0.0, 0.0, 0.0, 0.0, 0.0, 0.0, 0.0, 0.0, 0.0, 0.0, 0.0, 0.0, 0.0, 0.0, 0.0, 0.0, 0.0, 0.0, 0.0, 0.0, 0.0, 0.0, 0.0, 0.0, 0.0, 0.0, 0.0, 0.0, 0.0, 0.0, 0.0, 0.0, 0.0, 0.0, 0.0, 0.0, 0.0, 0.0, 0.0, 0.0, 0.0, 0.0, 0.0, 0.0, 0.0, 0.0, 0.0, 0.0, 0.0, 0.0, 0.0, 0.0, 0.0, 0.0, 0.0, 0.0, 0.0, 0.0, 0.0, 0.0, 0.0, 0.0, 0.0, 0.0, 0.0, 0.0, 0.0, 0.0, 0.0, 0.0, 0.0, 0.0, 0.0, 0.0, 0.0, 0.0, 0.0, 0.0, 0.0, 0.0, 0.0, 0.0, 0.0, 0.0, 0.0, 0.0, 0.0, 0.0, 0.0, 0.0, 0.0, 0.0, 0.0, 0.0, 0.0, 0.0, 0.0, 0.0, 0.0, 0.0, 0.0, 0.0, 0.0, 0.0, 0.0, 0.0, 0.0, 0.0, 0.0, 0.0, 0.0, 0.0, 0.0, 0.0, 0.0, 0.0, 0.0, 0.0, 0.0, 0.0, 0.0, 0.0, 0.0, 0.0, 0.0, 0.0, 0.0, 0.0, 0.0, 0.0, 0.0, 0.0, 0.0, 0.0, 0.0, 0.0, 0.0, 0.0, 0.0, 0.0, 0.0, 0.0, 0.0, 0.0, 0.0, 0.0, 0.0, 0.0, 0.0, 0.0, 0.0, 0.0, 0.0, 0.0, 0.0, 0.0, 0.0, 0.0, 0.0, 0.0, 0.0, 0.0, 0.0, 0.0, 0.0, 0.0, 0.0, 0.0, 0.0, 0.0, 0.0, 0.0, 0.0, 0.0, 0.0, 0.0, 0.0, 0.0, 0.0, 0.0, 0.0, 0.0, 0.0, 0.0, 0.0, 0.0, 0.0, 0.0, 0.0, 0.0, 0.0, 0.0, 0.0, 0.0, 0.0, 0.0, 0.0, 0.0, 0.0, 0.0, 0.0, 0.0, 0.0, 0.0, 0.0, 0.0, 0.0, 0.0, 0.0, 0.0, 0.0, 0.0, 0.0, 0.0, 0.0, 0.0, 0.0, 0.0, 0.0, 0.0, 0.0, 0.0, 0.0, 0.0, 0.0, 0.0, 0.0, 0.0, 0.0, 0.0, 0.0, 0.0, 0.0, 0.0, 0.0, 0.0, 0.0, 0.0, 0.0, 0.0, 0.0, 0.0, 0.0, 0.0, 0.0, 0.0, 0.0, 0.0, 0.0, 0.0, 0.0, 0.0, 0.0, 0.0, 0.0, 0.0, 0.0, 0.0, 0.0, 0.0, 0.0, 0.0, 0.0, 0.0, 0.0, 0.0, 0.0, 0.0, 0.0, 0.0, 0.0, 0.0, 0.0, 0.0, 0.0, 0.0, 0.0, 0.0, 0.0, 0.0, 0.0, 0.0, 0.0, 0.0, 0.0, 0.0, 0.0, 0.0, 0.0, 0.0, 0.0, 0.0, 0.0, 0.0, 0.0, 0.0, 0.0, 0.0, 0.0, 0.0, 0.0, 0.0, 0.0, 0.0, 0.0, 0.0, 0.0, 0.0, 0.0, 0.0, 0.0, 0.0, 0.0, 0.0, 0.0, 0.0, 0.0, 0.0, 0.0, 0.0, 0.0, 0.0, 0.0, 0.0, 0.0, 0.0, 0.0, 0.0, 0.0, 0.0, 0.0, 0.0, 0.0, 0.0, 0.0, 0.0, 0.0, 0.0, 0.0, 0.0, 0.0, 0.0, 0.0, 0.0, 0.0, 0.0, 0.0, 0.0, 0.0, 0.0, 0.0, 0.0, 0.0, 0.0, 0.0, 0.0, 0.0, 0.0, 0.0, 0.0, 0.0, 0.0, 0.0, 0.0, 0.0, 0.0, 0.0, 0.0, 0.0, 0.0, 0.0, 0.0, 0.0, 0.0, 0.0, 0.0, 0.0, 0.0, 0.0, 0.0, 0.0, 0.0, 0.0, 0.0, 0.0, 0.0, 0.0, 0.0, 0.0, 0.0, 0.0, 0.0, 0.0, 0.0, 0.0, 0.0, 0.0, 0.0, 0.0, 0.0, 0.0, 0.0, 0.0, 0.0, 0.0, 0.0, 0.0, 0.0, 0.0, 0.0, 0.0, 0.0, 0.0, 0.0, 0.0, 0.0, 0.0, 0.0, 0.0, 0.0, 0.0, 0.0, 0.0, 0.0, 0.0, 0.0, 0.0, 0.0, 0.0, 0.0, 0.0, 0.0, 0.0, 0.0, 0.0, 0.0, 0.0, 0.0, 0.0, 0.0, 0.0, 0.0, 0.0, 0.0, 0.0, 0.0, 0.0, 0.0, 0.0, 0.0, 0.0, 0.0, 0.0, 0.0, 0.0, 0.0, 0.0, 0.0, 0.0, 0.0, 0.0, 0.0, 0.0, 0.0, 0.0, 0.0, 0.0, 0.0, 0.0, 0.0, 0.0, 0.0, 0.0, 0.0, 0.0, 0.0, 0.0, 0.0, 0.0, 0.0, 0.0, 0.0, 0.0, 0.0, 0.0, 0.0, 0.0, 0.0, 0.0, 0.0, 0.0, 0.0, 0.0, 0.0, 0.0, 0.0, 0.0, 0.0, 0.0, 0.0, 0.0, 0.0, 0.0, 0.0, 0.0, 0.0, 0.0, 0.0, 0.0, 0.0, 0.0, 0.0, 0.0, 0.0, 0.0, 0.0, 0.0, 0.0, 0.0, 0.0, 0.0, 0.0, 0.0, 0.0, 0.0, 0.0, 0.0, 0.0, 0.0, 0.0, 0.0, 0.0, 0.0, 0.0, 0.0, 0.0, 0.0, 0.0, 0.0, 0.0, 0.0, 0.0, 0.0, 0.0, 0.0, 0.0, 0.0, 0.0, 0.0, 0.0, 0.0, 0.0, 0.0, 0.0, 0.0, 0.0, 0.0, 0.0, 0.0, 0.0, 0.0, 0.0, 0.0, 0.0, 0.0, 0.0, 0.0, 0.0, 0.0, 0.0, 0.0, 0.0, 0.0, 0.0, 0.0, 0.0, 0.0, 0.0, 0.0, 0.0, 0.0, 0.0, 0.0, 0.0, 0.0, 0.0, 0.0, 0.0, 0.0, 0.0, 0.0, 0.0, 0.0, 0.0, 0.0, 0.0, 0.0, 0.0, 0.0, 0.0, 0.0, 0.0, 0.0, 0.0, 0.0, 0.0, 0.0, 0.0, 0.0, 0.0, 0.0, 0.0, 0.0, 0.0, 0.0, 0.0, 0.0, 0.0, 0.0, 0.0, 0.0, 0.0, 0.0, 0.0, 0.0, 0.0, 0.0, 0.0, 0.0, 0.0, 0.0, 0.0, 0.0, 0.0, 0.0, 0.0, 0.0, 0.0, 0.0, 0.0, 0.0, 0.0, 0.0, 0.0, 0.0, 0.0, 0.0, 0.0, 0.0, 0.0, 0.0, 0.0, 0.0, 0.0, 0.0, 0.0, 0.0, 0.0, 0.0, 0.0, 0.0, 0.0, 0.0, 0.0, 0.0, 0.0, 0.0, 0.0, 0.0, 0.0, 0.0, 0.0, 0.0, 0.0, 0.0, 0.0, 0.0, 0.0, 0.0, 0.0, 0.0, 0.0, 0.0, 0.0, 0.0, 0.0, 0.0, 0.0, 0.0, 0.0, 0.0, 0.0, 0.0, 0.0, 0.0, 0.0, 0.0, 0.0, 0.0, 0.0, 0.0, 0.0, 0.0, 0.0, 0.0, 0.0, 0.0, 0.0, 0.0, 0.0, 0.0, 0.0, 0.0, 0.0, 0.0, 0.0, 0.0, 0.0, 0.0, 0.0, 0.0, 0.0, 0.0, 0.0, 0.0, 0.0, 0.0, 0.0, 0.0, 0.0, 0.0, 0.0, 0.0, 0.0, 0.0, 0.0, 0.0, 0.0, 0.0, 0.0, 0.0, 0.0, 0.0, 0.0, 0.0, 0.0, 0.0, 0.0, 0.0, 0.0, 0.0, 0.0, 0.0, 0.0, 0.0, 0.0, 0.0, 0.0, 0.0, 0.0, 0.0, 0.0, 0.0, 0.0, 0.0, 0.0, 0.0, 0.0, 0.0, 0.0, 0.0, 0.0, 0.0, 0.0, 0.0, 0.0, 0.0, 0.0, 0.0, 0.0, 0.0, 0.0, 0.0, 0.0, 0.0, 0.0, 0.0, 0.0, 0.0, 0.0, 0.0, 0.0, 0.0, 0.0, 0.0, 0.0, 0.0, 0.0, 0.0, 0.0, 0.0, 0.0, 0.0, 0.0, 0.0, 0.0, 0.0, 0.0, 0.0, 0.0, 0.0, 0.0, 0.0, 0.0, 0.0, 0.0, 0.0, 0.0, 0.0, 0.0, 0.0, 0.0, 0.0, 0.0, 0.0, 0.0, 0.0, 0.0, 0.0, 0.0, 0.0, 0.0, 0.0, 0.0, 0.0, 0.0, 0.0, 0.0, 0.0, 0.0, 0.0, 0.0, 0.0, 0.0, 0.0, 0.0, 0.0, 0.0, 0.0, 0.0, 0.0, 0.0, 0.0, 0.0, 0.0, 0.0, 0.0, 0.0, 0.0, 0.0, 0.0, 0.0, 0.0, 0.0, 0.0, 0.0, 0.0, 0.0, 0.0, 0.0, 0.0, 0.0, 0.0, 0.0, 0.0, 0.0, 0.0, 0.0, 0.0, 0.0, 0.0, 0.0, 0.0, 0.0, 0.0, 0.0, 0.0, 0.0, 0.0, 0.0, 0.0, 0.0, 0.0, 0.0, 0.0, 0.0, 0.0, 0.0, 0.0, 0.0, 0.0, 0.0, 0.0, 0.0, 0.0, 0.0, 0.0, 0.0, 0.0, 0.0, 0.0, 0.0, 0.0, 0.0, 0.0, 0.0, 0.0, 0.0, 0.0, 0.0, 0.0, 0.0, 0.0, 0.0, 0.0, 0.0, 0.0, 0.0])
me_cube.materials.append(mat_material)
me_cube.use_remesh_preserve_volume = False
me_cube.use_remesh_preserve_attributes = False
me_cube.use_mirror_vertex_groups = False
me_cube.auto_texspace = False
me_cube.update()
me_cube_003 = bpy.data.meshes.new('Cube.003')
me_cube_003.from_pydata([(2.188, 4.516, -1.561), (4.837, 4.516, -0.4211), (1.424, 4.516, -1.97), (4.182, 4.516, -1.202), (2.188, 10.36, -1.561), (4.182, 10.36, -1.202), (1.424, 10.36, -1.97), (4.837, 4.516, 1.033), (4.182, 10.36, 0.05688), (4.296, 9.343, 1.094), (4.837, 4.516, 2.495), (4.514, 7.557, 2.868), (4.792, 4.912, 2.868), (4.182, 6.213, -1.202), (4.665, 6.046, -0.7883), (4.665, 6.047, -0.4588), (4.665, 6.046, 1.052), (3.612, 6.73, -1.305), (3.612, 5.951, -1.305), (3.612, 10.36, -1.305), (5.941, 8.826, -5.791), (6.623, 9.252, -5.791), (5.941, 8.5, -6.793), (6.623, 8.845, -7.044), (5.941, 7.647, -7.413), (6.623, 7.779, -7.819), (5.941, 6.592, -7.413), (6.623, 6.461, -7.819), (5.941, 5.739, -6.793), (6.623, 5.394, -7.044), (5.941, 5.413, -5.791), (6.623, 4.987, -5.791), (5.941, 5.739, -4.788), (6.623, 5.394, -4.537), (5.941, 6.592, -4.168), (6.623, 6.461, -3.762), (5.941, 7.647, -4.168), (6.623, 7.779, -3.762), (5.941, 8.5, -4.788), (6.623, 8.845, -4.537), (7.321, 8.826, -5.791), (7.321, 8.5, -6.793), (7.321, 7.647, -7.413), (7.321, 5.739, -4.788), (7.321, 6.592, -7.413), (7.321, 5.739, -6.793), (7.321, 5.413, -5.791), (7.321, 6.592, -4.168), (7.321, 7.647, -4.168), (7.321, 8.5, -4.788), (5.941, 8.403, -5.791), (5.941, 8.158, -6.545), (5.941, 7.516, -7.011), (5.941, 6.723, -7.011), (5.941, 6.081, -6.545), (5.941, 5.836, -5.791), (5.941, 6.081, -5.036), (5.941, 6.723, -4.57), (5.941, 7.516, -4.57), (5.941, 8.158, -5.036), (7.321, 8.403, -5.791), (7.321, 8.158, -6.545), (7.321, 7.516, -7.011), (7.321, 6.723, -7.011), (7.321, 6.081, -6.545), (7.321, 5.836, -5.791), (7.321, 6.081, -5.036), (7.321, 6.723, -4.57), (7.321, 7.516, -4.57), (7.321, 8.158, -5.036), (6.111, 8.086, -5.791), (6.111, 7.902, -6.359), (6.111, 7.418, -6.71), (6.111, 6.821, -6.71), (6.111, 6.337, -6.359), (6.111, 6.153, -5.791), (6.111, 6.337, -5.222), (6.111, 6.821, -4.871), (6.111, 7.418, -4.871), (6.111, 7.902, -5.222), (7.15, 8.086, -5.791), (7.15, 7.902, -6.359), (7.15, 7.418, -6.71), (7.15, 6.821, -6.71), (7.15, 6.337, -6.359), (7.15, 6.153, -5.791), (7.15, 6.337, -5.222), (7.15, 6.821, -4.871), (7.15, 7.418, -4.871), (7.15, 7.902, -5.222), (7.15, 7.12, -5.791), (6.111, 7.12, -5.791), (2.412, 4.264, -2.751), (2.477, 4.346, -2.398), (2.544, 4.694, -2.299), (5.107, 4.306, -2.675), (2.547, 4.96, -2.553), (2.483, 4.878, -2.906), (5.046, 4.491, -3.282), (2.415, 4.53, -3.005), (4.979, 4.143, -3.381), (2.09, 4.388, -2.625), (2.315, 4.408, -2.335), (2.321, 4.94, -2.843), (2.093, 4.654, -2.879), (1.133, 5.063, -1.928), (1.358, 5.083, -1.638), (1.587, 5.37, -1.602), (1.589, 5.636, -1.856), (1.364, 5.616, -2.146), (1.136, 5.33, -2.182), (5.811, 5.631, -3.685), (5.875, 5.713, -3.332), (5.595, 5.801, -3.11), (5.251, 5.807, -3.241), (5.187, 5.726, -3.594), (5.467, 5.638, -3.816), (5.326, 4.403, -3.505), (5.11, 4.572, -2.929), (5.454, 4.566, -2.799), (5.734, 4.478, -3.021), (5.67, 4.397, -3.374), (5.256, 3.789, -3.35), (4.976, 3.877, -3.127), (5.04, 3.958, -2.774), (5.384, 3.952, -2.644), (5.664, 3.864, -2.866), (5.6, 3.782, -3.219), (5.291, 4.096, -3.427), (5.419, 4.259, -2.721), (5.899, 5.767, -3.094), (5.127, 5.767, -3.094), (5.899, 5.388, -3.313), (5.127, 5.388, -3.313), (5.899, 5.388, -4.273), (5.127, 5.388, -4.273), (5.899, 5.767, -4.492), (5.127, 5.767, -4.492), (5.899, 6.146, -4.273), (5.127, 6.146, -4.273), (5.127, 6.146, -3.313), (5.899, 6.146, -3.313), (5.772, 5.767, -3.868), (5.259, 5.809, -3.929), (5.803, 5.577, -4.261), (5.29, 5.619, -4.322), (6.137, 6.884, -6.166), (5.624, 6.926, -6.227), (6.168, 7.319, -6.13), (5.655, 7.361, -6.191), (6.137, 7.509, -5.737), (5.624, 7.551, -5.798), (5.29, 6.244, -3.893), (5.803, 6.202, -3.832), (5.718, 6.262, -2.868), (5.307, 6.262, -2.868), (5.307, 6.4, -3.056), (5.718, 6.4, -3.056), (6.016, 7.777, -5.755), (5.787, 7.796, -5.783), (6.0, 7.726, -5.662), (5.772, 7.745, -5.689), (5.766, 6.849, -4.327), (6.007, 7.633, -5.814), (5.871, 6.927, -4.563), (5.617, 6.101, -2.997), (5.709, 6.857, -4.626), (5.455, 6.031, -3.06), (5.55, 6.953, -4.602), (5.296, 6.127, -3.035), (5.553, 7.118, -4.514), (5.3, 6.293, -2.947), (5.715, 7.188, -4.451), (5.462, 6.362, -2.885), (5.874, 7.092, -4.476), (5.621, 6.266, -2.909), (5.915, 7.594, -5.85), (5.674, 6.81, -4.363), (5.825, 7.648, -5.836), (5.584, 6.864, -4.349), (5.827, 7.741, -5.786), (5.586, 6.958, -4.299), (5.919, 7.781, -5.751), (5.678, 6.997, -4.264), (6.008, 7.727, -5.765), (5.767, 6.943, -4.278), (5.684, 4.518, -3.404), (5.34, 4.524, -3.535), (5.695, 4.17, -4.26), (5.889, 4.167, -4.187), (5.902, 4.288, -4.217), (5.709, 4.292, -4.291), (3.253, 4.762, -3.019), (3.186, 4.414, -3.118), (2.727, 4.483, -3.051), (2.794, 4.831, -2.952), (3.104, 4.826, -3.425), (3.065, 4.622, -3.483), (2.795, 4.662, -3.443), (2.835, 4.866, -3.385), (2.825, 4.663, -3.312), (2.847, 4.805, -3.32), (4.784, 4.471, -3.976), (4.762, 4.33, -3.968), (2.894, 4.664, -3.11), (2.915, 4.806, -3.118), (4.853, 4.472, -3.774), (4.831, 4.331, -3.766), (5.75, 4.186, -4.266), (5.765, 4.284, -4.272), (4.416, 4.516, -3.815), (4.401, 4.418, -3.809), (4.449, 4.419, -3.668), (4.464, 4.517, -3.674), (5.813, 4.285, -4.131), (5.798, 4.186, -4.125), (2.328, 5.115, -2.393), (2.325, 4.848, -2.139), (2.513, 4.754, -1.824), (2.515, 4.944, -1.824), (2.358, 5.055, -1.824), (2.356, 4.864, -1.824), (2.266, 5.089, -2.216), (2.287, 5.229, -2.24), (2.968, 5.021, -2.83), (2.947, 4.882, -2.805), (2.407, 5.096, -2.055), (2.428, 5.235, -2.08), (3.109, 5.028, -2.669), (3.088, 4.888, -2.645), (3.805, 4.652, -3.503), (3.82, 4.749, -3.52), (2.911, 5.026, -2.733), (2.896, 4.929, -2.716), (2.994, 4.934, -2.604), (3.009, 5.031, -2.621), (3.918, 4.754, -3.409), (3.904, 4.656, -3.392), (2.423, 5.257, 0.08865), (2.423, 5.257, 2.982), (2.651, 5.125, 0.08865), (2.651, 5.125, 2.982), (2.651, 4.861, 0.08865), (2.651, 4.861, 2.982), (2.423, 4.729, 0.08865), (2.423, 4.729, 2.982), (2.194, 4.861, 0.08865), (2.194, 4.861, 2.982), (2.194, 5.125, 0.08865), (2.194, 5.125, 2.982), (2.423, 5.126, -2.113), (2.423, 5.126, 0.7808), (2.538, 5.06, -2.113), (2.538, 5.06, 0.7808), (2.538, 4.927, -2.113), (2.538, 4.927, 0.7808), (2.423, 4.86, -2.113), (2.423, 4.86, 0.7808), (2.308, 4.927, -2.113), (2.308, 4.927, 0.7808), (2.308, 5.06, -2.113), (2.308, 5.06, 0.7808), (0.2564, -20.85, -7.772), (0.6213, -20.55, -7.772), (0.2564, -21.08, -8.475), (0.6213, -20.84, -8.65), (0.2564, -21.67, -8.909), (0.6213, -21.58, -9.193), (0.2564, -22.41, -8.909), (0.6213, -22.51, -9.193), (0.2564, -23.01, -8.475), (0.6213, -23.25, -8.65), (0.2564, -23.24, -7.772), (0.6213, -23.54, -7.772), (0.2564, -23.01, -7.07), (0.6213, -23.25, -6.894), (0.2564, -22.41, -6.636), (0.6213, -22.51, -6.352), (0.2564, -21.67, -6.636), (0.6213, -21.58, -6.352), (0.2564, -21.08, -7.07), (0.6213, -20.84, -6.894), (0.9945, -20.85, -7.772), (0.9945, -21.08, -8.475), (0.9945, -21.67, -8.909), (0.9945, -23.01, -7.07), (0.9945, -22.41, -8.909), (0.9945, -23.01, -8.475), (0.9945, -23.24, -7.772), (0.9945, -22.41, -6.636), (0.9945, -21.67, -6.636), (0.9945, -21.08, -7.07), (0.2564, -21.15, -7.772), (0.2564, -21.32, -8.301), (0.2564, -21.77, -8.627), (0.2564, -22.32, -8.627), (0.2564, -22.77, -8.301), (0.2564, -22.94, -7.772), (0.2564, -22.77, -7.244), (0.2564, -22.32, -6.917), (0.2564, -21.77, -6.917), (0.2564, -21.32, -7.244), (0.9945, -21.15, -7.772), (0.9945, -21.32, -8.301), (0.9945, -21.77, -8.627), (0.9945, -22.32, -8.627), (0.9945, -22.77, -8.301), (0.9945, -22.94, -7.772), (0.9945, -22.77, -7.244), (0.9945, -22.32, -6.917), (0.9945, -21.77, -6.917), (0.9945, -21.32, -7.244), (0.3474, -21.37, -7.772), (0.3474, -21.5, -8.17), (0.3474, -21.83, -8.416), (0.3474, -22.25, -8.416), (0.3474, -22.59, -8.17), (0.3474, -22.72, -7.772), (0.3474, -22.59, -7.374), (0.3474, -22.25, -7.128), (0.3474, -21.83, -7.128), (0.3474, -21.5, -7.374), (0.9035, -21.37, -7.772), (0.9035, -21.5, -8.17), (0.9035, -21.83, -8.416), (0.9035, -22.25, -8.416), (0.9035, -22.59, -8.17), (0.9035, -22.72, -7.772), (0.9035, -22.59, -7.374), (0.9035, -22.25, -7.128), (0.9035, -21.83, -7.128), (0.9035, -21.5, -7.374), (0.9035, -22.04, -7.772), (0.3474, -22.04, -7.772), (-2.384e-07, -22.68, -5.774), (-2.384e-07, -22.68, -0.4366), (0.2682, -22.83, -5.774), (0.2682, -22.83, -0.4366), (0.2682, -23.14, -5.774), (0.2682, -23.14, -0.4366), (-2.384e-07, -23.3, -5.774), (-2.384e-07, -23.3, -0.4366), (-0.2682, -23.14, -5.774), (-0.2682, -23.14, -0.4366), (-0.2682, -22.83, -5.774), (-0.2682, -22.83, -0.4366), (0.0, -22.78, -7.332), (0.0, -22.78, -5.006), (0.1795, -22.89, -7.332), (0.1795, -22.89, -5.006), (0.1795, -23.09, -7.332), (0.1795, -23.09, -5.006), (0.0, -23.2, -7.332), (0.0, -23.2, -5.006), (-0.1795, -23.09, -7.332), (-0.1795, -23.09, -5.006), (-0.1795, -22.89, -7.332), (-0.1795, -22.89, -5.006), (-0.2682, -23.18, -5.571), (0.2682, -23.18, -5.571), (-0.2682, -23.3, -5.774), (0.2682, -23.3, -5.774), (-0.2682, -23.53, -5.774), (0.2682, -23.53, -5.774), (-0.2682, -23.65, -5.571), (0.2682, -23.65, -5.571), (-0.2682, -23.53, -5.368), (0.2682, -23.53, -5.368), (-0.2682, -23.3, -5.368), (0.2682, -23.3, -5.368), (0.4537, -23.18, -5.571), (0.4537, -23.3, -5.774), (0.4537, -23.53, -5.774), (0.4537, -23.65, -5.571), (0.4537, -23.53, -5.368), (0.4537, -23.3, -5.368), (-0.4537, -23.18, -5.571), (-0.4537, -23.3, -5.774), (-0.4537, -23.53, -5.774), (-0.4537, -23.65, -5.571), (-0.4537, -23.53, -5.368), (-0.4537, -23.3, -5.368), (0.2682, -23.3, -5.931), (-0.2682, -23.53, -5.931), (0.2682, -23.53, -5.931), (0.4537, -23.3, -6.138), (-0.4537, -23.53, -6.138), (0.4537, -23.53, -6.138), (-0.4537, -23.3, -6.138), (-0.2682, -23.3, -5.931), (0.1228, -23.3, -7.124), (-0.1228, -23.53, -7.124), (0.1228, -23.53, -7.124), (-0.1228, -23.3, -7.124)], [], [(1, 3, 13, 14), (0, 2, 6, 4), (3, 0, 18), (11, 12, 9), (1, 15, 16, 7), (1, 14, 15), (10, 7, 16, 9, 12), (14, 13, 5), (15, 8, 9, 16), (14, 5, 8, 15), (0, 4, 17, 18), (4, 19, 17), (18, 17, 13), (19, 5, 13, 17), (13, 3, 18), (20, 21, 23, 22), (22, 23, 25, 24), (24, 25, 27, 26), (26, 27, 29, 28), (28, 29, 31, 30), (30, 31, 33, 32), (32, 33, 35, 34), (34, 35, 37, 36), (38, 39, 21, 20), (36, 37, 39, 38), (22, 24, 52, 51), (25, 23, 41, 42), (23, 21, 40, 41), (48, 47, 67, 68), (28, 30, 55, 54), (20, 22, 51, 50), (34, 36, 58, 57), (45, 44, 63, 64), (24, 26, 53, 52), (30, 32, 56, 55), (49, 48, 68, 69), (36, 38, 59, 58), (26, 28, 54, 53), (46, 45, 64, 65), (32, 34, 57, 56), (38, 20, 50, 59), (21, 39, 49, 40), (39, 37, 48, 49), (37, 35, 47, 48), (35, 33, 43, 47), (33, 31, 46, 43), (31, 29, 45, 46), (29, 27, 44, 45), (27, 25, 42, 44), (40, 49, 69, 60), (59, 50, 70, 79), (62, 61, 81, 82), (43, 46, 65, 66), (42, 41, 61, 62), (47, 43, 66, 67), (44, 42, 62, 63), (41, 40, 60, 61), (50, 51, 71, 70), (64, 63, 83, 84), (52, 53, 73, 72), (66, 65, 85, 86), (54, 55, 75, 74), (56, 57, 77, 76), (68, 67, 87, 88), (58, 59, 79, 78), (60, 69, 89, 80), (61, 60, 80, 81), (63, 62, 82, 83), (51, 52, 72, 71), (65, 64, 84, 85), (53, 54, 74, 73), (55, 56, 76, 75), (67, 66, 86, 87), (57, 58, 78, 77), (69, 68, 88, 89), (79, 70, 91), (80, 89, 90), (89, 88, 90), (88, 87, 90), (87, 86, 90), (86, 85, 90), (85, 84, 90), (84, 83, 90), (83, 82, 90), (82, 81, 90), (81, 80, 90), (78, 79, 91), (77, 78, 91), (76, 77, 91), (75, 76, 91), (74, 75, 91), (73, 74, 91), (72, 73, 91), (71, 72, 91), (70, 71, 91), (92, 99, 194), (96, 195, 97), (194, 99, 97, 195), (110, 105, 106, 107, 108, 109), (103, 104, 110, 109), (216, 109, 108), (217, 216, 108, 107), (106, 217, 107), (101, 102, 106, 105), (104, 101, 105, 110), (99, 104, 103, 97), (92, 101, 104, 99), (93, 102, 101, 92), (100, 128, 123), (119, 113, 114, 118), (120, 112, 113, 119), (121, 186, 120), (187, 116, 111, 186), (111, 116, 115, 114, 113, 112), (128, 127, 122), (127, 126, 125, 124, 123, 122), (121, 120, 126, 127), (126, 129, 125), (129, 124, 125), (123, 128, 122), (117, 121, 128), (121, 127, 128), (120, 119, 129), (126, 120, 129), (119, 118, 129), (95, 129, 118), (128, 100, 98), (135, 134, 132, 133), (137, 136, 134, 135), (139, 138, 136, 137), (133, 132, 130, 131), (132, 134, 136, 138, 141, 130), (140, 141, 138, 139), (141, 140, 156, 157), (133, 131, 140, 139, 137, 135), (147, 146, 144, 145), (149, 148, 146, 147), (149, 151, 161, 159), (145, 144, 142, 143), (144, 146, 148, 150, 153, 142), (152, 153, 150, 151), (143, 142, 153, 152), (145, 143, 152, 151, 149, 147), (155, 154, 157, 156), (130, 141, 157, 154), (140, 131, 155, 156), (131, 130, 154, 155), (161, 160, 158, 159), (150, 148, 158, 160), (151, 150, 160, 161), (148, 149, 159, 158), (180, 181, 183, 182), (164, 165, 167, 166), (178, 179, 181, 180), (166, 167, 169, 168), (182, 183, 185, 184), (176, 177, 179, 178), (168, 169, 171, 170), (184, 185, 162, 163), (163, 162, 177, 176), (170, 171, 173, 172), (167, 165, 175, 173, 171, 169), (174, 175, 165, 164), (172, 173, 175, 174), (163, 176, 178, 180, 182, 184), (177, 162, 185, 183, 181, 179), (164, 166, 168, 170, 172, 174), (187, 186, 190, 191), (115, 116, 187), (186, 111, 112), (120, 186, 112), (188, 191, 190, 189), (186, 121, 189, 190), (121, 117, 188, 189), (117, 187, 191, 188), (100, 193, 192, 98), (194, 195, 199, 198), (197, 198, 199, 196), (193, 194, 198, 197), (195, 192, 196, 199), (192, 193, 197, 196), (204, 205, 201, 200), (205, 206, 202, 201), (206, 207, 203, 202), (207, 204, 200, 203), (200, 201, 202, 203), (207, 206, 205, 204), (212, 213, 210, 211), (213, 214, 209, 210), (214, 215, 208, 209), (215, 212, 211, 208), (211, 210, 209, 208), (215, 214, 213, 212), (216, 217, 221, 220), (103, 109, 216), (106, 102, 217), (218, 219, 220, 221), (226, 227, 223, 222), (227, 228, 224, 223), (228, 229, 225, 224), (229, 226, 222, 225), (222, 223, 224, 225), (229, 228, 227, 226), (234, 235, 232, 233), (235, 236, 231, 232), (236, 237, 230, 231), (237, 234, 233, 230), (233, 232, 231, 230), (237, 236, 235, 234), (238, 239, 241, 240), (240, 241, 243, 242), (242, 243, 245, 244), (244, 245, 247, 246), (241, 239, 249, 247, 245, 243), (248, 249, 239, 238), (246, 247, 249, 248), (238, 240, 242, 244, 246, 248), (250, 251, 253, 252), (252, 253, 255, 254), (254, 255, 257, 256), (256, 257, 259, 258), (253, 251, 261, 259, 257, 255), (260, 261, 251, 250), (258, 259, 261, 260), (250, 252, 254, 256, 258, 260), (262, 263, 265, 264), (264, 265, 267, 266), (266, 267, 269, 268), (268, 269, 271, 270), (270, 271, 273, 272), (272, 273, 275, 274), (274, 275, 277, 276), (276, 277, 279, 278), (280, 281, 263, 262), (278, 279, 281, 280), (264, 266, 294, 293), (267, 265, 283, 284), (265, 263, 282, 283), (290, 289, 309, 310), (270, 272, 297, 296), (262, 264, 293, 292), (276, 278, 300, 299), (287, 286, 305, 306), (266, 268, 295, 294), (272, 274, 298, 297), (291, 290, 310, 311), (278, 280, 301, 300), (268, 270, 296, 295), (288, 287, 306, 307), (274, 276, 299, 298), (280, 262, 292, 301), (263, 281, 291, 282), (281, 279, 290, 291), (279, 277, 289, 290), (277, 275, 285, 289), (275, 273, 288, 285), (273, 271, 287, 288), (271, 269, 286, 287), (269, 267, 284, 286), (282, 291, 311, 302), (301, 292, 312, 321), (304, 303, 323, 324), (285, 288, 307, 308), (284, 283, 303, 304), (289, 285, 308, 309), (286, 284, 304, 305), (283, 282, 302, 303), (292, 293, 313, 312), (306, 305, 325, 326), (294, 295, 315, 314), (308, 307, 327, 328), (296, 297, 317, 316), (298, 299, 319, 318), (310, 309, 329, 330), (300, 301, 321, 320), (302, 311, 331, 322), (303, 302, 322, 323), (305, 304, 324, 325), (293, 294, 314, 313), (307, 306, 326, 327), (295, 296, 316, 315), (297, 298, 318, 317), (309, 308, 328, 329), (299, 300, 320, 319), (311, 310, 330, 331), (321, 312, 333), (322, 331, 332), (331, 330, 332), (330, 329, 332), (329, 328, 332), (328, 327, 332), (327, 326, 332), (326, 325, 332), (325, 324, 332), (324, 323, 332), (323, 322, 332), (320, 321, 333), (319, 320, 333), (318, 319, 333), (317, 318, 333), (316, 317, 333), (315, 316, 333), (314, 315, 333), (313, 314, 333), (312, 313, 333), (334, 335, 337, 336), (336, 337, 339, 338), (338, 339, 341, 340), (340, 341, 343, 342), (337, 335, 345, 343, 341, 339), (344, 345, 335, 334), (342, 343, 345, 344), (334, 336, 338, 340, 342, 344), (346, 347, 349, 348), (348, 349, 351, 350), (350, 351, 353, 352), (352, 353, 355, 354), (349, 347, 357, 355, 353, 351), (356, 357, 347, 346), (354, 355, 357, 356), (346, 348, 350, 352, 354, 356), (358, 359, 361, 360), (360, 361, 363, 362), (362, 363, 365, 364), (364, 365, 367, 366), (359, 369, 375, 370), (368, 369, 359, 358), (366, 367, 369, 368), (368, 358, 376, 381), (371, 370, 375, 374, 373, 372), (369, 367, 374, 375), (367, 365, 373, 374), (365, 363, 372, 373), (361, 359, 370, 371), (376, 377, 378, 379, 380, 381), (366, 368, 381, 380), (364, 366, 380, 379), (362, 364, 379, 378), (358, 360, 377, 376), (363, 361, 382, 384), (97, 103, 96), (124, 93, 92, 123), (95, 94, 93, 124), (118, 96, 94, 95), (102, 93, 94), (117, 98, 187), (118, 114, 115, 98), (98, 117, 128), (129, 95, 124), (98, 115, 187), (100, 123, 193), (118, 192, 195, 96), (98, 192, 118), (123, 92, 194, 193), (96, 103, 216), (102, 94, 217), (217, 94, 218, 221), (96, 216, 220, 219), (94, 96, 219, 218), (360, 362, 383, 389), (384, 382, 389, 383), (362, 378, 386, 383), (378, 377, 388, 386), (361, 371, 385, 382), (372, 363, 384, 387), (371, 372, 387, 385), (382, 385, 388, 389), (377, 360, 389, 388), (387, 384, 383, 386), (387, 386, 391, 392), (390, 392, 391, 393), (388, 385, 390, 393), (386, 388, 393, 391), (385, 387, 392, 390)])
me_cube_003.polygons.foreach_set('use_smooth', [True] * 374)
_k = set([(70, 71), (70, 79), (71, 72), (71, 91), (72, 73), (73, 74), (74, 75), (75, 76), (76, 77), (77, 78), (78, 79), (80, 81), (80, 89), (81, 82), (82, 83), (83, 84), (84, 85), (85, 86), (86, 87), (87, 88), (88, 89), (94, 217), (96, 216), (96, 219), (117, 187), (121, 186), (140, 141), (192, 195), (193, 194), (217, 221), (312, 313), (312, 321), (313, 314), (313, 333), (314, 315), (315, 316), (316, 317), (317, 318), (318, 319), (319, 320), (320, 321), (322, 323), (322, 331), (323, 324), (324, 325), (325, 326), (326, 327), (327, 328), (328, 329), (329, 330), (330, 331), (360, 377), (361, 371), (362, 378), (363, 372)])
me_cube_003.attributes.new('sharp_edge', 'BOOLEAN', 'EDGE').data.foreach_set('value', [ (min(e.vertices), max(e.vertices)) in _k for e in me_cube_003.edges])
_uv = me_cube_003.uv_layers.new(name='UVMap')
_uv.uv.foreach_set('vector', [0.0, 0.0, 0.0, 0.0, 0.0, 0.0, 0.0, 0.0, 0.0, 0.0, 0.0, 0.0, 0.0, 0.0, 0.0, 0.0, 0.0, 0.0, 0.0, 0.0, 0.0, 0.0, 0.0, 0.0, 0.0, 0.0, 0.0, 0.0, 0.0, 0.0, 0.0, 0.0, 0.0, 0.0, 0.0, 0.0, 0.0, 0.0, 0.0, 0.0, 0.0, 0.0, 0.0, 0.0, 0.0, 0.0, 0.0, 0.0, 0.0, 0.0, 0.0, 0.0, 0.0, 0.0, 0.0, 0.0, 0.0, 0.0, 0.0, 0.0, 0.0, 0.0, 0.0, 0.0, 0.0, 0.0, 0.0, 0.0, 0.0, 0.0, 0.0, 0.0, 0.0, 0.0, 0.0, 0.0, 0.0, 0.0, 0.0, 0.0, 0.0, 0.0, 0.0, 0.0, 0.0, 0.0, 0.0, 0.0, 0.0, 0.0, 0.0, 0.0, 0.0, 0.0, 0.0, 0.0, 0.0, 0.0, 0.0, 0.0, 0.0, 0.0, 0.0, 0.0, 0.0, 0.0, 0.0, 0.0, 0.0, 0.0, 0.0, 0.0, 0.0, 0.0, 0.0, 0.0, 0.0, 0.0, 0.0, 0.0, 0.0, 0.0, 0.0, 0.0, 0.0, 0.0, 0.0, 0.0, 0.0, 0.0, 0.0, 0.0, 0.0, 0.0, 0.0, 0.0, 0.0, 0.0, 0.0, 0.0, 0.0, 0.0, 0.0, 0.0, 0.0, 0.0, 0.0, 0.0, 0.0, 0.0, 0.0, 0.0, 0.0, 0.0, 0.0, 0.0, 0.0, 0.0, 0.0, 0.0, 0.0, 0.0, 0.0, 0.0, 0.0, 0.0, 0.0, 0.0, 0.0, 0.0, 0.0, 0.0, 0.0, 0.0, 0.0, 0.0, 0.0, 0.0, 0.0, 0.0, 0.0, 0.0, 0.0, 0.0, 0.0, 0.0, 0.0, 0.0, 0.0, 0.0, 0.0, 0.0, 0.0, 0.0, 0.0, 0.0, 0.0, 0.0, 0.0, 0.0, 0.0, 0.0, 0.0, 0.0, 0.0, 0.0, 0.0, 0.0, 0.0, 0.0, 0.0, 0.0, 0.0, 0.0, 0.0, 0.0, 0.0, 0.0, 0.0, 0.0, 0.0, 0.0, 0.0, 0.0, 0.0, 0.0, 0.0, 0.0, 0.0, 0.0, 0.0, 0.0, 0.0, 0.0, 0.0, 0.0, 0.0, 0.0, 0.0, 0.0, 0.0, 0.0, 0.0, 0.0, 0.0, 0.0, 0.0, 0.0, 0.0, 0.0, 0.0, 0.0, 0.0, 0.0, 0.0, 0.0, 0.0, 0.0, 0.0, 0.0, 0.0, 0.0, 0.0, 0.0, 0.0, 0.0, 0.0, 0.0, 0.0, 0.0, 0.0, 0.0, 0.0, 0.0, 0.0, 0.0, 0.0, 0.0, 0.0, 0.0, 0.0, 0.0, 0.0, 0.0, 0.0, 0.0, 0.0, 0.0, 0.0, 0.0, 0.0, 0.0, 0.0, 0.0, 0.0, 0.0, 0.0, 0.0, 0.0, 0.0, 0.0, 0.0, 0.0, 0.0, 0.0, 0.0, 0.0, 0.0, 0.0, 0.0, 0.0, 0.0, 0.0, 0.0, 0.0, 0.0, 0.0, 0.0, 0.0, 0.0, 0.0, 0.0, 0.0, 0.0, 0.0, 0.0, 0.0, 0.0, 0.0, 0.0, 0.0, 0.0, 0.0, 0.0, 0.0, 0.0, 0.0, 0.0, 0.0, 0.0, 0.0, 0.0, 0.0, 0.0, 0.0, 0.0, 0.0, 0.0, 0.0, 0.0, 0.0, 0.0, 0.0, 0.0, 0.0, 0.0, 0.0, 0.0, 0.0, 0.0, 0.0, 0.0, 0.0, 0.0, 0.0, 0.0, 0.0, 0.0, 0.0, 0.0, 0.0, 0.0, 0.0, 0.0, 0.0, 0.0, 0.0, 0.0, 0.0, 0.0, 0.0, 0.0, 0.0, 0.0, 0.0, 0.0, 0.0, 0.0, 0.0, 0.0, 0.0, 0.0, 0.0, 0.0, 0.0, 0.0, 0.0, 0.0, 0.0, 0.0, 0.0, 0.0, 0.0, 0.0, 0.0, 0.0, 0.0, 0.0, 0.0, 0.0, 0.0, 0.0, 0.0, 0.0, 0.0, 0.0, 0.0, 0.0, 0.0, 0.0, 0.0, 0.0, 0.0, 0.0, 0.0, 0.0, 0.0, 0.0, 0.0, 0.0, 0.0, 0.0, 0.0, 0.0, 0.0, 0.0, 0.0, 0.0, 0.0, 0.0, 0.0, 0.0, 0.0, 0.0, 0.0, 0.0, 0.0, 0.0, 0.0, 0.0, 0.0, 0.0, 0.0, 0.0, 0.0, 0.0, 0.0, 0.0, 0.0, 0.0, 0.0, 0.0, 0.0, 0.0, 0.0, 0.0, 0.0, 0.0, 0.0, 0.0, 0.0, 0.0, 0.0, 0.0, 0.0, 0.0, 0.0, 0.0, 0.0, 0.0, 0.0, 0.0, 0.0, 0.0, 0.0, 0.0, 0.0, 0.0, 0.0, 0.0, 0.0, 0.0, 0.0, 0.0, 0.0, 0.0, 0.0, 0.0, 0.0, 0.0, 0.0, 0.0, 0.0, 0.0, 0.0, 0.0, 0.0, 0.0, 0.0, 0.0, 0.0, 0.0, 0.0, 0.0, 0.0, 0.0, 0.0, 0.0, 0.0, 0.0, 0.0, 0.0, 0.0, 0.0, 0.0, 0.0, 0.0, 0.0, 0.0, 0.0, 0.0, 0.0, 0.0, 0.0, 0.0, 0.0, 0.0, 0.0, 0.0, 0.0, 0.0, 0.0, 0.0, 0.0, 0.0, 0.0, 0.0, 0.0, 0.0, 0.0, 0.0, 0.0, 0.0, 0.0, 0.0, 0.0, 0.0, 0.0, 0.0, 0.0, 0.0, 0.0, 0.0, 0.0, 0.0, 0.0, 0.0, 0.0, 0.0, 0.0, 0.0, 0.0, 0.0, 0.0, 0.0, 0.0, 0.0, 0.0, 0.0, 0.0, 0.0, 0.0, 0.0, 0.0, 0.0, 0.0, 0.0, 0.0, 0.0, 0.0, 0.0, 0.0, 0.0, 0.0, 0.0, 0.0, 0.0, 0.0, 0.0, 0.0, 0.0, 0.0, 0.0, 0.0, 0.0, 0.0, 0.0, 0.0, 0.0, 0.0, 0.0, 0.0, 0.0, 0.0, 0.0, 0.0, 0.0, 0.0, 0.0, 0.0, 0.0, 0.0, 0.0, 0.0, 0.0, 0.0, 0.0, 0.0, 0.0, 0.0, 0.0, 0.0, 0.0, 0.0, 0.0, 0.0, 0.0, 0.0, 0.0, 0.0, 0.0, 0.0, 0.0, 0.0, 0.0, 0.0, 0.0, 0.0, 0.0, 0.0, 0.0, 0.0, 0.0, 0.0, 0.0, 0.0, 0.0, 0.0, 0.0, 0.0, 0.0, 0.0, 0.0, 0.0, 0.0, 0.0, 0.0, 0.0, 0.0, 0.0, 0.0, 0.0, 0.0, 0.0, 0.0, 0.0, 0.0, 0.0, 0.0, 0.0, 0.0, 0.0, 0.0, 0.0, 0.0, 0.0, 0.0, 0.0, 0.0, 0.0, 0.0, 0.0, 0.0, 0.0, 0.0, 0.0, 0.0, 0.0, 0.0, 0.0, 0.0, 0.0, 0.0, 0.0, 0.0, 0.0, 0.0, 0.0, 0.0, 0.0, 0.0, 0.0, 0.0, 0.0, 0.0, 0.0, 0.0, 0.0, 0.0, 0.0, 0.0, 0.0, 0.0, 0.0, 0.0, 0.0, 0.0, 0.0, 0.0, 0.0, 0.0, 0.0, 0.0, 0.0, 0.0, 0.0, 0.0, 0.0, 0.0, 0.0, 0.0, 0.0, 0.0, 0.0, 0.0, 0.0, 0.0, 0.0, 0.0, 0.0, 0.0, 0.0, 0.0, 0.0, 0.0, 0.0, 0.0, 0.0, 0.0, 0.0, 0.0, 0.0, 0.0, 0.0, 0.0, 0.0, 0.0, 0.0, 0.0, 0.0, 0.0, 0.0, 0.0, 0.0, 0.0, 0.0, 0.0, 0.0, 0.0, 0.0, 0.0, 0.0, 0.0, 0.0, 0.0, 0.0, 0.0, 0.0, 0.0, 0.0, 0.0, 0.0, 0.0, 0.0, 0.0, 0.0, 0.0, 0.0, 0.0, 0.0, 0.0, 0.0, 0.0, 0.0, 0.0, 0.0, 0.0, 0.0, 0.0, 0.0, 0.0, 0.0, 0.0, 0.0, 0.0, 0.0, 0.0, 0.0, 0.0, 0.0, 0.0, 0.0, 0.0, 0.0, 0.0, 0.0, 0.0, 0.0, 0.0, 0.0, 0.0, 0.0, 0.0, 0.0, 0.0, 0.0, 0.0, 0.0, 0.0, 0.0, 0.0, 0.0, 0.0, 0.0, 0.0, 0.0, 0.0, 0.0, 0.0, 0.0, 0.0, 0.0, 0.0, 0.0, 0.0, 0.0, 0.0, 0.0, 0.0, 0.0, 0.0, 0.0, 0.0, 0.0, 0.0, 0.0, 0.0, 0.0, 0.0, 0.0, 0.0, 0.0, 0.0, 0.0, 0.0, 0.0, 0.0, 0.0, 0.0, 0.0, 0.0, 0.0, 0.0, 0.0, 0.0, 0.0, 0.0, 0.0, 0.0, 0.0, 0.0, 0.0, 0.0, 0.0, 0.0, 0.0, 0.0, 0.0, 0.0, 0.0, 0.0, 0.0, 0.0, 0.0, 0.0, 0.0, 0.0, 0.0, 0.0, 0.0, 0.0, 0.0, 0.0, 0.0, 0.0, 0.0, 0.0, 0.0, 0.0, 0.0, 0.0, 0.0, 0.0, 0.0, 0.0, 0.0, 0.0, 0.0, 0.0, 0.0, 0.0, 0.0, 0.0, 0.0, 0.0, 0.0, 0.0, 0.0, 0.0, 0.0, 0.0, 0.0, 0.0, 0.0, 0.0, 0.0, 0.0, 0.0, 0.0, 0.0, 0.0, 0.0, 0.0, 0.0, 0.0, 0.0, 0.0, 0.0, 0.0, 0.0, 0.0, 0.0, 0.0, 0.0, 0.0, 0.0, 0.0, 0.0, 0.0, 0.0, 0.0, 0.0, 0.0, 0.0, 0.0, 0.0, 0.0, 0.0, 0.0, 0.0, 0.0, 0.0, 0.0, 0.0, 0.0, 0.0, 0.0, 0.0, 0.0, 0.0, 0.0, 0.0, 0.0, 0.0, 0.0, 0.0, 0.0, 0.0, 0.0, 0.0, 0.0, 0.0, 0.0, 0.0, 0.0, 0.0, 0.0, 0.0, 0.0, 0.0, 0.0, 0.0, 0.0, 0.0, 0.0, 0.0, 0.0, 0.0, 0.0, 0.0, 0.0, 0.0, 0.0, 0.0, 0.0, 0.0, 0.0, 0.0, 0.0, 0.0, 0.0, 0.0, 0.0, 0.0, 0.0, 0.0, 0.0, 0.0, 0.0, 0.0, 0.0, 0.0, 0.0, 0.0, 0.0, 0.0, 0.0, 0.0, 0.0, 0.0, 0.0, 0.0, 0.0, 0.0, 0.0, 0.0, 0.0, 0.0, 0.0, 0.0, 0.0, 0.0, 0.0, 0.0, 0.0, 0.0, 0.0, 0.0, 0.0, 0.0, 0.0, 0.0, 0.0, 0.0, 0.0, 0.0, 0.0, 0.0, 0.0, 0.0, 0.0, 0.0, 0.0, 0.0, 0.0, 0.0, 0.0, 0.0, 0.0, 0.0, 0.0, 0.0, 0.0, 0.0, 0.0, 0.0, 0.0, 0.0, 0.0, 0.0, 0.0, 0.0, 0.0, 0.0, 0.0, 0.0, 0.0, 0.0, 0.0, 0.0, 0.0, 0.0, 0.0, 0.0, 0.0, 0.0, 0.0, 0.0, 0.0, 0.0, 0.0, 0.0, 0.0, 0.0, 0.0, 0.0, 0.0, 0.0, 0.0, 0.0, 0.0, 0.0, 0.0, 0.0, 0.0, 0.0, 0.0, 0.0, 0.0, 0.0, 0.0, 0.0, 0.0, 0.0, 0.0, 0.0, 0.0, 0.0, 0.0, 0.0, 0.0, 0.0, 0.0, 0.0, 0.0, 0.0, 0.0, 0.0, 0.0, 0.0, 0.0, 0.0, 0.0, 0.0, 0.0, 0.0, 0.0, 0.0, 0.0, 0.0, 0.0, 0.0, 0.0, 0.0, 0.0, 0.0, 0.0, 0.0, 0.0, 0.0, 0.0, 0.0, 0.0, 0.0, 0.0, 0.0, 0.0, 0.0, 0.0, 0.0, 0.0, 0.0, 0.0, 0.0, 0.0, 0.0, 0.0, 0.0, 0.0, 0.0, 0.0, 0.0, 0.0, 0.0, 0.0, 0.0, 0.0, 0.0, 0.0, 0.0, 0.0, 0.0, 0.0, 0.0, 0.0, 0.0, 0.0, 0.0, 0.0, 0.0, 0.0, 0.0, 0.0, 0.0, 0.0, 0.0, 0.0, 0.0, 0.0, 0.0, 0.0, 0.0, 0.0, 0.0, 0.0, 0.0, 0.0, 0.0, 0.0, 0.0, 0.0, 0.0, 0.0, 0.0, 0.0, 0.0, 0.0, 0.0, 0.0, 0.0, 0.0, 0.0, 0.0, 0.0, 0.0, 0.0, 0.0, 0.0, 0.0, 0.0, 0.0, 0.0, 0.0, 0.0, 0.0, 0.0, 0.0, 0.0, 0.0, 0.0, 0.0, 0.0, 0.0, 0.0, 0.0, 0.0, 0.0, 0.0, 0.0, 0.0, 0.0, 0.0, 0.0, 0.0, 0.0, 0.0, 0.0, 0.0, 0.0, 0.0, 0.0, 0.0, 0.0, 0.0, 0.0, 0.0, 0.0, 0.0, 0.0, 0.0, 0.0, 0.0, 0.0, 0.0, 0.0, 0.0, 0.0, 0.0, 0.0, 0.0, 0.0, 0.0, 0.0, 0.0, 0.0, 0.0, 0.0, 0.0, 0.0, 0.0, 0.0, 0.0, 0.0, 0.0, 0.0, 0.0, 0.0, 0.0, 0.0, 0.0, 0.0, 0.0, 0.0, 0.0, 0.0, 0.0, 0.0, 0.0, 0.0, 0.0, 0.0, 0.0, 0.0, 0.0, 0.0, 0.0, 0.0, 0.0, 0.0, 0.0, 0.0, 0.0, 0.0, 0.0, 0.0, 0.0, 0.0, 0.0, 0.0, 0.0, 0.0, 0.0, 0.0, 0.0, 0.0, 0.0, 0.0, 0.0, 0.0, 0.0, 0.0, 0.0, 0.0, 0.0, 0.0, 0.0, 0.0, 0.0, 0.0, 0.0, 0.0, 0.0, 0.0, 0.0, 0.0, 0.0, 0.0, 0.0, 0.0, 0.0, 0.0, 0.0, 0.0, 0.0, 0.0, 0.0, 0.0, 0.0, 0.0, 0.0, 0.0, 0.0, 0.0, 0.0, 0.0, 0.0, 0.0, 0.0, 0.0, 0.0, 0.0, 0.0, 0.0, 0.0, 0.0, 0.0, 0.0, 0.0, 0.0, 0.0, 0.0, 0.0, 0.0, 0.0, 0.0, 0.0, 0.0, 0.0, 0.0, 0.0, 0.0, 0.0, 0.0, 0.0, 0.0, 0.0, 0.0, 0.0, 0.0, 0.0, 0.0, 0.0, 0.0, 0.0, 0.0, 0.0, 0.0, 0.0, 0.0, 0.0, 0.0, 0.0, 0.0, 0.0, 0.0, 0.0, 0.0, 0.0, 0.0, 0.0, 0.0, 0.0, 0.0, 0.0, 0.0, 0.0, 0.0, 0.0, 0.0, 0.0, 0.0, 0.0, 0.0, 0.0, 0.0, 0.0, 0.0, 0.0, 0.0, 0.0, 0.0, 0.0, 0.0, 0.0, 0.0, 0.0, 0.0, 0.0, 0.0, 0.0, 0.0, 0.0, 0.0, 0.0, 0.0, 0.0, 0.0, 0.0, 0.0, 0.0, 0.0, 0.0, 0.0, 0.0, 0.0, 0.0, 0.0, 0.0, 0.0, 0.0, 0.0, 0.0, 0.0, 0.0, 0.0, 0.0, 0.0, 0.0, 0.0, 0.0, 0.0, 0.0, 0.0, 0.0, 0.0, 0.0, 0.0, 0.0, 0.0, 0.0, 0.0, 0.0, 0.0, 0.0, 0.0, 0.0, 0.0, 0.0, 0.0, 0.0, 0.0, 0.0, 0.0, 0.0, 0.0, 0.0, 0.0, 0.0, 0.0, 0.0, 0.0, 0.0, 0.0, 0.0, 0.0, 0.0, 0.0, 0.0, 0.0, 0.0, 0.0, 0.0, 0.0, 0.0, 0.0, 0.0, 0.0, 0.0, 0.0, 0.0, 0.0, 0.0, 0.0, 0.0, 0.0, 0.0, 0.0, 0.0, 0.0, 0.0, 0.0, 0.0, 0.0, 0.0, 0.0, 0.0, 0.0, 0.0, 0.0, 0.0, 0.0, 0.0, 0.0, 0.0, 0.0, 0.0, 0.0, 0.0, 0.0, 0.0, 0.0, 0.0, 0.0, 0.0, 0.0, 0.0, 0.0, 0.0, 0.0, 0.0, 0.0, 0.0, 0.0, 0.0, 0.0, 0.0, 0.0, 0.0, 0.0, 0.0, 0.0, 0.0, 0.0, 0.0, 0.0, 0.0, 0.0, 0.0, 0.0, 0.0, 0.0, 0.0, 0.0, 0.0, 0.0, 0.0, 0.0, 0.0, 0.0, 0.0, 0.0, 0.0, 0.0, 0.0, 0.0, 0.0, 0.0, 0.0, 0.0, 0.0, 0.0, 0.0, 0.0, 0.0, 0.0, 0.0, 0.0, 0.0, 0.0, 0.0, 0.0, 0.0, 0.0, 0.0, 0.0, 0.0, 0.0, 0.0, 0.0, 0.0, 0.0, 0.0, 0.0, 0.0, 0.0, 0.0, 0.0, 0.0, 0.0, 0.0, 0.0, 0.0, 0.0, 0.0, 0.0, 0.0, 0.0, 0.0, 0.0, 0.0, 0.0, 0.0, 0.0, 0.0, 0.0, 0.0, 0.0, 0.0, 0.0, 0.0, 0.0, 0.0, 0.0, 0.0, 0.0, 0.0, 0.0, 0.0, 0.0, 0.0, 0.0, 0.0, 0.0, 0.0, 0.0, 0.0, 0.0, 0.0, 0.0, 0.0, 0.0, 0.0, 0.0, 0.0, 0.0, 0.0, 0.0, 0.0, 0.0, 0.0, 0.0, 0.0, 0.0, 0.0, 0.0, 0.0, 0.0, 0.0, 0.0, 0.0, 0.0, 0.0, 0.0, 0.0, 0.0, 0.0, 0.0, 0.0, 0.0, 0.0, 0.0, 0.0, 0.0, 0.0, 0.0, 0.0, 0.0, 0.0, 0.0, 0.0, 0.0, 0.0, 0.0, 0.0, 0.0, 0.0, 0.0, 0.0, 0.0, 0.0, 0.0, 0.0, 0.0, 0.0, 0.0, 0.0, 0.0, 0.0, 0.0, 0.0, 0.0, 0.0, 0.0, 0.0, 0.0, 0.0, 0.0, 0.0, 0.0, 0.0, 0.0, 0.0, 0.0, 0.0, 0.0, 0.0, 0.0, 0.0, 0.0, 0.0, 0.0, 0.0, 0.0, 0.0, 0.0, 0.0, 0.0, 0.0, 0.0, 0.0, 0.0, 0.0, 0.0, 0.0, 0.0, 0.0, 0.0, 0.0, 0.0, 0.0, 0.0, 0.0, 0.0, 0.0, 0.0, 0.0, 0.0, 0.0, 0.0, 0.0, 0.0, 0.0, 0.0, 0.0, 0.0, 0.0, 0.0, 0.0, 0.0, 0.0, 0.0, 0.0, 0.0, 0.0, 0.0, 0.0, 0.0, 0.0, 0.0, 0.0, 0.0, 0.0, 0.0, 0.0, 0.0, 0.0, 0.0, 0.0, 0.0, 0.0, 0.0, 0.0, 0.0, 0.0, 0.0, 0.0, 0.0, 0.0, 0.0, 0.0, 0.0, 0.0, 0.0, 0.0, 0.0, 0.0, 0.0, 0.0, 0.0, 0.0, 0.0, 0.0, 0.0, 0.0, 0.0, 0.0, 0.0, 0.0, 0.0, 0.0, 0.0, 0.0, 0.0, 0.0, 0.0, 0.0, 0.0, 0.0, 0.0, 0.0, 0.0, 0.0, 0.0, 0.0, 0.0, 0.0, 0.0, 0.0, 0.0, 0.0, 0.0, 0.0, 0.0, 0.0, 0.0, 0.0, 0.0, 0.0, 0.0, 0.0, 0.0, 0.0, 0.0, 0.0, 0.0, 0.0, 0.0, 0.0, 0.0, 0.0, 0.0, 0.0, 0.0, 0.0, 0.0, 0.0, 0.0, 0.0, 0.0, 0.0, 0.0, 0.0, 0.0, 0.0, 0.0, 0.0, 0.0, 0.0, 0.0, 0.0, 0.0, 0.0, 0.0, 0.0, 0.0, 0.0, 0.0, 0.0, 0.0, 0.0, 0.0, 0.0, 0.0, 0.0, 0.0, 0.0, 0.0, 0.0, 0.0, 0.0, 0.0, 0.0, 0.0, 0.0, 0.0, 0.0, 0.0, 0.0, 0.0, 0.0, 0.0, 0.0, 0.0, 0.0, 0.0, 0.0, 0.0, 0.0, 0.0, 0.0, 0.0, 0.0, 0.0, 0.0, 0.0, 0.0, 0.0, 0.0, 0.0, 0.0, 0.0, 0.0, 0.0, 0.0, 0.0, 0.0, 0.0, 0.0, 0.0, 0.0, 0.0, 0.0, 0.0, 0.0, 0.0, 0.0, 0.0, 0.0, 0.0, 0.0, 0.0, 0.0, 0.0, 0.0, 0.0, 0.0, 0.0, 0.0, 0.0, 0.0, 0.0, 0.0, 0.0, 0.0, 0.0, 0.0, 0.0, 0.0, 0.0, 0.0, 0.0, 0.0, 0.0, 0.0, 0.0, 0.0, 0.0, 0.0, 0.0, 0.0, 0.0, 0.0, 0.0, 0.0, 0.0, 0.0, 0.0, 0.0, 0.0, 0.0, 0.0, 0.0, 0.0, 0.0, 0.0, 0.0, 0.0, 0.0, 0.0, 0.0, 0.0, 0.0, 0.0, 0.0, 0.0, 0.0, 0.0, 0.0, 0.0, 0.0, 0.0, 0.0, 0.0, 0.0, 0.0, 0.0, 0.0, 0.0, 0.0, 0.0, 0.0, 0.0, 0.0, 0.0, 0.0, 0.0, 0.0, 0.0, 0.0, 0.0, 0.0, 0.0, 0.0, 0.0, 0.0, 0.0, 0.0, 0.0, 0.0, 0.0, 0.0, 0.0, 0.0, 0.0, 0.0, 0.0, 0.0, 0.0, 0.0, 0.0, 0.0, 0.0, 0.0, 0.0, 0.0, 0.0, 0.0, 0.0, 0.0, 0.0, 0.0, 0.0, 0.0, 0.0, 0.0, 0.0, 0.0, 0.0, 0.0, 0.0, 0.0, 0.0, 0.0, 0.0, 0.0, 0.0, 0.0, 0.0, 0.0, 0.0, 0.0, 0.0, 0.0, 0.0, 0.0, 0.0, 0.0, 0.0, 0.0, 0.0, 0.0, 0.0, 0.0, 0.0, 0.0, 0.0, 0.0, 0.0, 0.0, 0.0, 0.0, 0.0, 0.0, 0.0, 0.0, 0.0, 0.0, 0.0, 0.0, 0.0, 0.0, 0.0, 0.0, 0.0, 0.0, 0.0, 0.0, 0.0, 0.0, 0.0, 0.0, 0.0, 0.0, 0.0, 0.0, 0.0, 0.0, 0.0, 0.0, 0.0, 0.0, 0.0, 0.0, 0.0, 0.0, 0.0, 0.0, 0.0, 0.0, 0.0, 0.0, 0.0, 0.0, 0.0, 0.0, 0.0, 0.0, 0.0, 0.0, 0.0, 0.0, 0.0, 0.0, 0.0, 0.0, 0.0, 0.0, 0.0, 0.0, 0.0, 0.0, 0.0, 0.0, 0.0, 0.0, 0.0, 0.0, 0.0, 0.0, 0.0, 0.0, 0.0, 0.0, 0.0, 0.0, 0.0, 0.0, 0.0, 0.0, 0.0, 0.0, 0.0, 0.0, 0.0, 0.0, 0.0, 0.0, 0.0, 0.0, 0.0, 0.0, 0.0, 0.0, 0.0, 0.0, 0.0, 0.0, 0.0, 0.0, 0.0, 0.0, 0.0, 0.0, 0.0, 0.0, 0.0, 0.0, 0.0, 0.0, 0.0, 0.0, 0.0, 0.0, 0.0, 0.0, 0.0, 0.0, 0.0, 0.0, 0.0, 0.0, 0.0, 0.0, 0.0, 0.0, 0.0, 0.0, 0.0, 0.0, 0.0, 0.0, 0.0, 0.0, 0.0, 0.0, 0.0, 0.0, 0.0, 0.0, 0.0, 0.0, 0.0, 0.0, 0.0, 0.0, 0.0, 0.0, 0.0, 0.0, 0.0, 0.0, 0.0, 0.0, 0.0, 0.0, 0.0, 0.0, 0.0, 0.0, 0.0, 0.0, 0.0, 0.0, 0.0, 0.0, 0.0, 0.0, 0.0, 0.0, 0.0, 0.0, 0.0, 0.0, 0.0, 0.0, 0.0, 0.0, 0.0, 0.0, 0.0, 0.0, 0.0, 0.0, 0.0, 0.0, 0.0, 0.0, 0.0, 0.0, 0.0, 0.0, 0.0, 0.0, 0.0, 0.0, 0.0, 0.0, 0.0, 0.0, 0.0, 0.0, 0.0, 0.0, 0.0, 0.0, 0.0, 0.0, 0.0, 0.0, 0.0, 0.0, 0.0, 0.0, 0.0, 0.0, 0.0, 0.0, 0.0, 0.0, 0.0, 0.0, 0.0, 0.0, 0.0, 0.0, 0.0, 0.0, 0.0, 0.0, 0.0, 0.0, 0.0, 0.0, 0.0, 0.0, 0.0, 0.0, 0.0, 0.0, 0.0, 0.0, 0.0, 0.0, 0.0, 0.0, 0.0, 0.0, 0.0, 0.0, 0.0, 0.0, 0.0, 0.0, 0.0, 0.0, 0.0, 0.0, 0.0, 0.0, 0.0, 0.0, 0.0, 0.0, 0.0, 0.0, 0.0, 0.0, 0.0, 0.0, 0.0, 0.0, 0.0, 0.0, 0.0, 0.0, 0.0, 0.0, 0.0, 0.0, 0.0, 0.0, 0.0, 0.0, 0.0, 0.0, 0.0, 0.0, 0.0, 0.0, 0.0, 0.0, 0.0, 0.0, 0.0, 0.0, 0.0, 0.0, 0.0, 0.0, 0.0, 0.0, 0.0, 0.0, 0.0, 0.0, 0.0, 0.0, 0.0, 0.0, 0.0, 0.0, 0.0, 0.0, 0.0, 0.0, 0.0, 0.0, 0.0, 0.0, 0.0, 0.0, 0.0, 0.0, 0.0, 0.0, 0.0, 0.0, 0.0, 0.0, 0.0, 0.0, 0.0, 0.0, 0.0, 0.0, 0.0, 0.0, 0.0, 0.0, 0.0, 0.0, 0.0, 0.0, 0.0, 0.0, 0.0, 0.0, 0.0, 0.0, 0.0, 0.0, 0.0, 0.0, 0.0, 0.0, 0.0, 0.0, 0.0, 0.0, 0.0, 0.0, 0.0, 0.0, 0.0, 0.0, 0.0, 0.0, 0.0, 0.0, 0.0, 0.0, 0.0, 0.0, 0.0, 0.0, 0.0, 0.0, 0.0, 0.0, 0.0, 0.0, 0.0, 0.0, 0.0, 0.0, 0.0, 0.0, 0.0, 0.0, 0.0, 0.0, 0.0, 0.0, 0.0, 0.0, 0.0, 0.0, 0.0, 0.0, 0.0, 0.0, 0.0, 0.0, 0.0, 0.0, 0.0, 0.0, 0.0, 0.0, 0.0, 0.0, 0.0, 0.0, 0.0, 0.0, 0.0, 0.0, 0.0, 0.0, 0.0, 0.0, 0.0, 0.0, 0.0, 0.0, 0.0, 0.0, 0.0, 0.0, 0.0, 0.0, 0.0, 0.0, 0.0, 0.0, 0.0, 0.0, 0.0, 0.0, 0.0, 0.0, 0.0, 0.0, 0.0, 0.0, 0.0, 0.0, 0.0, 0.0, 0.0, 0.0, 0.0, 0.0, 0.0, 0.0, 0.0, 0.0, 0.0, 0.0, 0.0, 0.0, 0.0, 0.0, 0.0, 0.0, 0.0, 0.0, 0.0, 0.0, 0.0, 0.0, 0.0, 0.0, 0.0, 0.0, 0.0, 0.0, 0.0, 0.0, 0.0, 0.0, 0.0, 0.0, 0.0, 0.0, 0.0, 0.0, 0.0, 0.0, 0.0, 0.0, 0.0, 0.0, 0.0, 0.0, 0.0, 0.0, 0.0, 0.0, 0.0, 0.0, 0.0, 0.0, 0.0, 0.0, 0.0, 0.0, 0.0, 0.0, 0.0, 0.0, 0.0, 0.0, 0.0, 0.0, 0.0, 0.0, 0.0, 0.0, 0.0, 0.0, 0.0, 0.0, 0.0, 0.0, 0.0, 0.0, 0.0, 0.0, 0.0, 0.0, 0.0, 0.0, 0.0, 0.0, 0.0, 0.0, 0.0, 0.0, 0.0, 0.0, 0.0, 0.0, 0.0, 0.0, 0.0, 0.0, 0.0, 0.0, 0.0, 0.0, 0.0, 0.0, 0.0, 0.0, 0.0, 0.0, 0.0, 0.0, 0.0, 0.0, 0.0, 0.0, 0.0, 0.0, 0.0, 0.0, 0.0, 0.0, 0.0, 0.0, 0.0, 0.0, 0.0, 0.0, 0.0, 0.0, 0.0, 0.0, 0.0, 0.0, 0.0, 0.0, 0.0, 0.0, 0.0, 0.0, 0.0, 0.0, 0.0, 0.0, 0.0, 0.0, 0.0, 0.0, 0.0, 0.0, 0.0, 0.0, 0.0, 0.0, 0.0, 0.0, 0.0, 0.0, 0.0, 0.0, 0.0, 0.0, 0.0, 0.0, 0.0, 0.0, 0.0, 0.0, 0.0, 0.0, 0.0, 0.0, 0.0, 0.0, 0.0, 0.0, 0.0, 0.0, 0.0, 0.0, 0.0, 0.0, 0.0, 0.0, 0.0, 0.0, 0.0, 0.0, 0.0, 0.0, 0.0, 0.0, 0.0, 0.0, 0.0, 0.0, 0.0, 0.0, 0.0, 0.0, 0.0, 0.0, 0.0, 0.0, 0.0, 0.0, 0.0, 0.0, 0.0, 0.0, 0.0, 0.0, 0.0, 0.0, 0.0, 0.0, 0.0, 0.0, 0.0, 0.0, 0.0, 0.0, 0.0, 0.0, 0.0, 0.0, 0.0, 0.0, 0.0, 0.0, 0.0, 0.0, 0.0, 0.0, 0.0, 0.0, 0.0, 0.0, 0.0, 0.0, 0.0, 0.0, 0.0, 0.0, 0.0, 0.0, 0.0, 0.0, 0.0, 0.0, 0.0, 0.0, 0.0, 0.0, 0.0, 0.0, 0.0, 0.0, 0.0, 0.0, 0.0, 0.0, 0.0, 0.0, 0.0, 0.0, 0.0, 0.0, 0.0, 0.0, 0.0, 0.0, 0.0, 0.0, 0.0, 0.0, 0.0, 0.0, 0.0, 0.0, 0.0, 0.0, 0.0, 0.0, 0.0, 0.0, 0.0, 0.0, 0.0, 0.0, 0.0, 0.0, 0.0, 0.0, 0.0, 0.0, 0.0, 0.0, 0.0, 0.0, 0.0, 0.0, 0.0])
me_cube_003.materials.append(mat_material)
me_cube_003.use_remesh_preserve_volume = False
me_cube_003.use_remesh_preserve_attributes = False
me_cube_003.use_mirror_vertex_groups = False
me_cube_003.update()

# ---- objects
ob_cube_003 = bpy.data.objects.new('Cube.003', me_cube_005)
ob_cube_002 = bpy.data.objects.new('Cube.002', me_cube_002)
ob_cube_001 = bpy.data.objects.new('Cube.001', me_cube_001)
ob_cube = bpy.data.objects.new('Cube', me_cube)
ob_lamp = bpy.data.objects.new('Lamp', light_lamp)
ob_camera = bpy.data.objects.new('Camera', cam_camera)
ob_cube_004 = bpy.data.objects.new('Cube.004', me_cube_003)

# ---- transforms, parenting, visibility, modifiers, constraints
ob_cube_003.location = (0.0, 0.0, 0.0)
ob_cube_003.lock_rotations_4d = False
ob_cube_003.empty_display_type = 'ARROWS'
ob_cube_003.lineart.crease_threshold = 0.0
_m = ob_cube_003.modifiers.new('EdgeSplit', 'EDGE_SPLIT')
_m.split_angle = 1.065
ob_cube_002.location = (0.0, 0.0, 0.0)
ob_cube_002.lineart.crease_threshold = 0.0
_m = ob_cube_002.modifiers.new('EdgeSplit', 'EDGE_SPLIT')
_m.split_angle = 1.047
ob_cube_001.location = (2.198, 6.872, 4.047)
ob_cube_001.lineart.crease_threshold = 0.0
_m = ob_cube_001.modifiers.new('EdgeSplit', 'EDGE_SPLIT')
_m.split_angle = 1.047
ob_cube.location = (0.0, 0.0, 0.0)
ob_cube.lock_rotations_4d = False
ob_cube.empty_display_type = 'ARROWS'
ob_cube.show_texture_space = True
ob_cube.lineart.crease_threshold = 0.0
_m = ob_cube.modifiers.new('EdgeSplit', 'EDGE_SPLIT')
_m.split_angle = 1.065
ob_lamp.location = (4.076, 1.005, 5.904)
ob_lamp.rotation_euler = (0.6503, 0.05522, 1.866)
ob_lamp.lock_rotations_4d = False
ob_lamp.empty_display_type = 'ARROWS'
ob_lamp.color = (0.0, 0.0, 0.0, 0.0)
ob_lamp.lineart.crease_threshold = 0.0
ob_camera.location = (7.481, -6.508, 5.344)
ob_camera.rotation_euler = (1.109, 0.01082, 0.8149)
ob_camera.lock_rotations_4d = False
ob_camera.empty_display_type = 'ARROWS'
ob_camera.color = (0.0, 0.0, 0.0, 0.0)
ob_camera.display_type = 'WIRE'
ob_camera.lineart.crease_threshold = 0.0
ob_cube_004.location = (0.0, 0.0, 0.0)
ob_cube_004.lock_rotations_4d = False
ob_cube_004.empty_display_type = 'ARROWS'
ob_cube_004.lineart.crease_threshold = 0.0
_vg = ob_cube_004.vertex_groups.new(name='Group')
_m = ob_cube_004.modifiers.new('EdgeSplit', 'EDGE_SPLIT')
_m.split_angle = 1.082

# ---- collection membership
col_collection_1.objects.link(ob_cube_003)
col_collection_1.objects.link(ob_cube_002)
col_collection_1.objects.link(ob_cube_001)
col_collection_1.objects.link(ob_cube)
col_collection_1.objects.link(ob_lamp)
col_collection_1.objects.link(ob_camera)
col_collection_2.objects.link(ob_cube_004)

# ---- scene / render settings (as saved in the file)
scene.camera = ob_camera
scene.frame_start = 1; scene.frame_end = 250; scene.frame_set(3)
scene.render.engine = 'BLENDER_EEVEE_NEXT'
scene.render.image_settings.compression = 90
scene.render.resolution_percentage = 50
scene.render.dither_intensity = 0.0
scene.cycles.use_denoising = False
scene.cycles.samples = 10
scene.cycles.sampling_pattern = 'TABULATED_SOBOL'
scene.cycles.light_sampling_threshold = 0.0
scene.cycles.use_adaptive_sampling = False
scene.cycles.use_light_tree = False
scene.cycles.blur_glossy = 0.0
scene.cycles.volume_bounces = 1
scene.cycles.pixel_filter_type = 'GAUSSIAN'
scene.cycles.sample_clamp_indirect = 0.0
scene.view_settings.view_transform = 'Standard'
bpy.context.view_layer.update()
